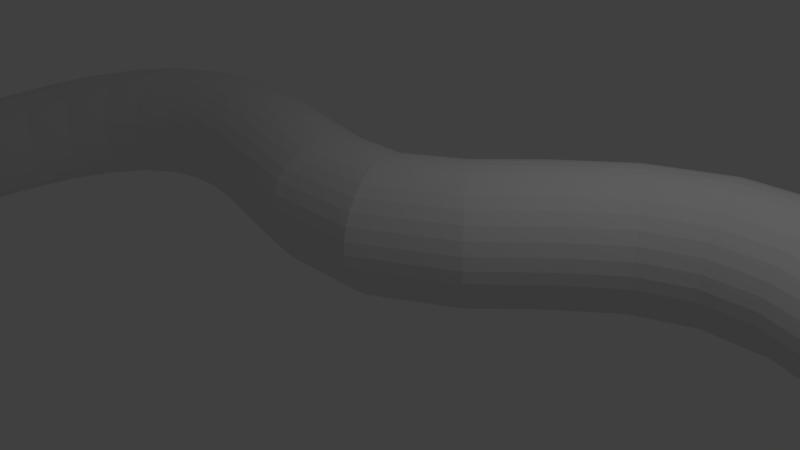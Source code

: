# Source: wire.blend  (saved by Blender 2.73.0; exported with 4.5.12 LTS)
import bpy
from mathutils import Matrix  # noqa: F401  (used for matrix-valued properties, if any)

bpy.ops.wm.read_factory_settings(use_empty=True)
scene = bpy.context.scene
scene.name = 'Scene'

# ---- collections
col_collection_1 = bpy.data.collections.new('Collection 1'); scene.collection.children.link(col_collection_1)

# ---- world
world_world = bpy.data.worlds.new('World'); scene.world = world_world
world_world.color = (0.05088, 0.05088, 0.05088)
world_world.use_sun_shadow = False
world_world.sun_shadow_jitter_overblur = 0.0
world_world.cycles.sampling_method = 'MANUAL'
world_world.cycles.sample_map_resolution = 256

# ---- cameras
cam_camera = bpy.data.cameras.new('Camera')
cam_camera.clip_end = 100.0
cam_camera.lens = 35.0
cam_camera.sensor_width = 32.0
cam_camera.sensor_height = 18.0
cam_camera.ortho_scale = 7.314
cam_camera.dof.focus_distance = 0.0
cam_camera.dof.aperture_fstop = 128.0

# ---- lights
light_lamp = bpy.data.lights.new('Lamp', 'POINT')
light_lamp.transmission_factor = 0.0
light_lamp.cutoff_distance = 30.0
light_lamp.energy = 100.0
light_lamp.shadow_buffer_clip_start = 1.001
light_lamp.shadow_soft_size = 0.1
light_lamp.shadow_maximum_resolution = 0.006
light_lamp.use_absolute_resolution = True
light_lamp.cycles.use_multiple_importance_sampling = False

# ---- meshes
me_cilindro = bpy.data.meshes.new('Cilindro')
me_cilindro.from_pydata([(0.0, 1.0, -1.0), (0.0, 1.0, 1.0), (0.1951, 0.9808, -1.0), (0.1951, 0.9808, 1.0), (0.3827, 0.9239, -1.0), (0.3827, 0.9239, 1.0), (0.5556, 0.8315, -1.0), (0.5556, 0.8315, 1.0), (0.7071, 0.7071, -1.0), (0.7071, 0.7071, 1.0), (0.8315, 0.5556, -1.0), (0.8315, 0.5556, 1.0), (0.9239, 0.3827, -1.0), (0.9239, 0.3827, 1.0), (0.9808, 0.1951, -1.0), (0.9808, 0.1951, 1.0), (1.0, 7.55e-08, -1.0), (1.0, 7.55e-08, 1.0), (0.9808, -0.1951, -1.0), (0.9808, -0.1951, 1.0), (0.9239, -0.3827, -1.0), (0.9239, -0.3827, 1.0), (0.8315, -0.5556, -1.0), (0.8315, -0.5556, 1.0), (0.7071, -0.7071, -1.0), (0.7071, -0.7071, 1.0), (0.5556, -0.8315, -1.0), (0.5556, -0.8315, 1.0), (0.3827, -0.9239, -1.0), (0.3827, -0.9239, 1.0), (0.1951, -0.9808, -1.0), (0.1951, -0.9808, 1.0), (-3.258e-07, -1.0, -1.0), (-3.258e-07, -1.0, 1.0), (-0.1951, -0.9808, -1.0), (-0.1951, -0.9808, 1.0), (-0.3827, -0.9239, -1.0), (-0.3827, -0.9239, 1.0), (-0.5556, -0.8315, -1.0), (-0.5556, -0.8315, 1.0), (-0.7071, -0.7071, -1.0), (-0.7071, -0.7071, 1.0), (-0.8315, -0.5556, -1.0), (-0.8315, -0.5556, 1.0), (-0.9239, -0.3827, -1.0), (-0.9239, -0.3827, 1.0), (-0.9808, -0.1951, -1.0), (-0.9808, -0.1951, 1.0), (-1.0, 9.656e-07, -1.0), (-1.0, 9.656e-07, 1.0), (-0.9808, 0.1951, -1.0), (-0.9808, 0.1951, 1.0), (-0.9239, 0.3827, -1.0), (-0.9239, 0.3827, 1.0), (-0.8315, 0.5556, -1.0), (-0.8315, 0.5556, 1.0), (-0.7071, 0.7071, -1.0), (-0.7071, 0.7071, 1.0), (-0.5556, 0.8315, -1.0), (-0.5556, 0.8315, 1.0), (-0.3827, 0.9239, -1.0), (-0.3827, 0.9239, 1.0), (-0.1951, 0.9808, -1.0), (-0.1951, 0.9808, 1.0), (0.0, 1.0, 0.3), (0.1951, 0.9808, 0.3), (0.3827, 0.9239, 0.3), (0.5556, 0.8315, 0.3), (0.7071, 0.7071, 0.3), (0.8315, 0.5556, 0.3), (0.9239, 0.3827, 0.3), (0.9808, 0.1951, 0.3), (1.0, 7.55e-08, 0.3), (0.9808, -0.1951, 0.3), (0.9239, -0.3827, 0.3), (0.8315, -0.5556, 0.3), (0.7071, -0.7071, 0.3), (0.5556, -0.8315, 0.3), (0.3827, -0.9239, 0.3), (0.1951, -0.9808, 0.3), (-3.258e-07, -1.0, 0.3), (-0.1951, -0.9808, 0.3), (-0.3827, -0.9239, 0.3), (-0.5556, -0.8315, 0.3), (-0.7071, -0.7071, 0.3), (-0.8315, -0.5556, 0.3), (-0.9239, -0.3827, 0.3), (-0.9808, -0.1951, 0.3), (-1.0, 9.656e-07, 0.3), (-0.9808, 0.1951, 0.3), (-0.9239, 0.3827, 0.3), (-0.8315, 0.5556, 0.3), (-0.7071, 0.7071, 0.3), (-0.5556, 0.8315, 0.3), (-0.3827, 0.9239, 0.3), (-0.1951, 0.9808, 0.3), (0.1951, 0.9808, -0.025), (0.3827, 0.9239, -0.025), (0.5556, 0.8315, -0.025), (0.7071, 0.7071, -0.025), (0.8315, 0.5556, -0.025), (0.9239, 0.3827, -0.025), (0.9808, 0.1951, -0.025), (1.0, 7.55e-08, -0.025), (0.9808, -0.1951, -0.025), (0.9239, -0.3827, -0.025), (0.8315, -0.5556, -0.025), (0.7071, -0.7071, -0.025), (0.5556, -0.8315, -0.025), (0.3827, -0.9239, -0.025), (0.1951, -0.9808, -0.025), (-3.258e-07, -1.0, -0.025), (-0.1951, -0.9808, -0.025), (-0.3827, -0.9239, -0.025), (-0.5556, -0.8315, -0.025), (-0.7071, -0.7071, -0.025), (-0.8315, -0.5556, -0.025), (-0.9239, -0.3827, -0.025), (-0.9808, -0.1951, -0.025), (-1.0, 9.656e-07, -0.025), (-0.9808, 0.1951, -0.025), (-0.9239, 0.3827, -0.025), (-0.8315, 0.5556, -0.025), (-0.7071, 0.7071, -0.025), (-0.5556, 0.8315, -0.025), (-0.3827, 0.9239, -0.025), (-0.1951, 0.9808, -0.025), (0.0, 1.0, -0.025), (0.1951, 0.9808, -0.5125), (0.3827, 0.9239, -0.5125), (0.5556, 0.8315, -0.5125), (0.7071, 0.7071, -0.5125), (0.8315, 0.5556, -0.5125), (0.9239, 0.3827, -0.5125), (0.9808, 0.1951, -0.5125), (1.0, 7.55e-08, -0.5125), (0.9808, -0.1951, -0.5125), (0.9239, -0.3827, -0.5125), (0.8315, -0.5556, -0.5125), (0.7071, -0.7071, -0.5125), (0.5556, -0.8315, -0.5125), (0.3827, -0.9239, -0.5125), (0.1951, -0.9808, -0.5125), (-3.258e-07, -1.0, -0.5125), (-0.1951, -0.9808, -0.5125), (-0.3827, -0.9239, -0.5125), (-0.5556, -0.8315, -0.5125), (-0.7071, -0.7071, -0.5125), (-0.8315, -0.5556, -0.5125), (-0.9239, -0.3827, -0.5125), (-0.9808, -0.1951, -0.5125), (-1.0, 9.656e-07, -0.5125), (-0.9808, 0.1951, -0.5125), (-0.9239, 0.3827, -0.5125), (-0.8315, 0.5556, -0.5125), (-0.7071, 0.7071, -0.5125), (-0.5556, 0.8315, -0.5125), (-0.3827, 0.9239, -0.5125), (-0.1951, 0.9808, -0.5125), (0.0, 1.0, -0.5125), (0.0, 1.0, -0.2688), (0.1951, 0.9808, -0.2687), (0.3827, 0.9239, -0.2687), (0.5556, 0.8315, -0.2687), (0.7071, 0.7071, -0.2687), (0.8315, 0.5556, -0.2687), (0.9239, 0.3827, -0.2687), (0.9808, 0.1951, -0.2687), (1.0, 7.55e-08, -0.2687), (0.9808, -0.1951, -0.2687), (0.9239, -0.3827, -0.2687), (0.8315, -0.5556, -0.2687), (0.7071, -0.7071, -0.2687), (0.5556, -0.8315, -0.2687), (0.3827, -0.9239, -0.2687), (0.1951, -0.9808, -0.2687), (-3.258e-07, -1.0, -0.2687), (-0.1951, -0.9808, -0.2687), (-0.3827, -0.9239, -0.2687), (-0.5556, -0.8315, -0.2687), (-0.7071, -0.7071, -0.2687), (-0.8315, -0.5556, -0.2687), (-0.9239, -0.3827, -0.2687), (-0.9808, -0.1951, -0.2687), (-1.0, 9.656e-07, -0.2687), (-0.9808, 0.1951, -0.2687), (-0.9239, 0.3827, -0.2687), (-0.8315, 0.5556, -0.2687), (-0.7071, 0.7071, -0.2687), (-0.5556, 0.8315, -0.2687), (-0.3827, 0.9239, -0.2687), (-0.1951, 0.9808, -0.2687), (0.0, 1.0, -0.1469), (0.1951, 0.9808, -0.1469), (0.3827, 0.9239, -0.1469), (0.5556, 0.8315, -0.1469), (0.7071, 0.7071, -0.1469), (0.8315, 0.5556, -0.1469), (0.9239, 0.3827, -0.1469), (0.9808, 0.1951, -0.1469), (1.0, 7.55e-08, -0.1469), (0.9808, -0.1951, -0.1469), (0.9239, -0.3827, -0.1469), (0.8315, -0.5556, -0.1469), (0.7071, -0.7071, -0.1469), (0.5556, -0.8315, -0.1469), (0.3827, -0.9239, -0.1469), (0.1951, -0.9808, -0.1469), (-3.258e-07, -1.0, -0.1469), (-0.1951, -0.9808, -0.1469), (-0.3827, -0.9239, -0.1469), (-0.5556, -0.8315, -0.1469), (-0.7071, -0.7071, -0.1469), (-0.8315, -0.5556, -0.1469), (-0.9239, -0.3827, -0.1469), (-0.9808, -0.1951, -0.1469), (-1.0, 9.656e-07, -0.1469), (-0.9808, 0.1951, -0.1469), (-0.9239, 0.3827, -0.1469), (-0.8315, 0.5556, -0.1469), (-0.7071, 0.7071, -0.1469), (-0.5556, 0.8315, -0.1469), (-0.3827, 0.9239, -0.1469), (-0.1951, 0.9808, -0.1469), (0.1951, 0.9808, -0.2078), (0.3827, 0.9239, -0.2078), (0.5556, 0.8315, -0.2078), (0.7071, 0.7071, -0.2078), (0.8315, 0.5556, -0.2078), (0.9239, 0.3827, -0.2078), (0.9808, 0.1951, -0.2078), (1.0, 7.55e-08, -0.2078), (0.9808, -0.1951, -0.2078), (0.9239, -0.3827, -0.2078), (0.8315, -0.5556, -0.2078), (0.7071, -0.7071, -0.2078), (0.5556, -0.8315, -0.2078), (0.3827, -0.9239, -0.2078), (0.1951, -0.9808, -0.2078), (-3.258e-07, -1.0, -0.2078), (-0.1951, -0.9808, -0.2078), (-0.3827, -0.9239, -0.2078), (-0.5556, -0.8315, -0.2078), (-0.7071, -0.7071, -0.2078), (-0.8315, -0.5556, -0.2078), (-0.9239, -0.3827, -0.2078), (-0.9808, -0.1951, -0.2078), (-1.0, 9.656e-07, -0.2078), (-0.9808, 0.1951, -0.2078), (-0.9239, 0.3827, -0.2078), (-0.8315, 0.5556, -0.2078), (-0.7071, 0.7071, -0.2078), (-0.5556, 0.8315, -0.2078), (-0.3827, 0.9239, -0.2078), (-0.1951, 0.9808, -0.2078), (0.0, 1.0, -0.2078), (0.1951, 0.9808, -0.3906), (0.3827, 0.9239, -0.3906), (0.5556, 0.8315, -0.3906), (0.7071, 0.7071, -0.3906), (0.8315, 0.5556, -0.3906), (0.9239, 0.3827, -0.3906), (0.9808, 0.1951, -0.3906), (1.0, 7.55e-08, -0.3906), (0.9808, -0.1951, -0.3906), (0.9239, -0.3827, -0.3906), (0.8315, -0.5556, -0.3906), (0.7071, -0.7071, -0.3906), (0.5556, -0.8315, -0.3906), (0.3827, -0.9239, -0.3906), (0.1951, -0.9808, -0.3906), (-3.258e-07, -1.0, -0.3906), (-0.1951, -0.9808, -0.3906), (-0.3827, -0.9239, -0.3906), (-0.5556, -0.8315, -0.3906), (-0.7071, -0.7071, -0.3906), (-0.8315, -0.5556, -0.3906), (-0.9239, -0.3827, -0.3906), (-0.9808, -0.1951, -0.3906), (-1.0, 9.656e-07, -0.3906), (-0.9808, 0.1951, -0.3906), (-0.9239, 0.3827, -0.3906), (-0.8315, 0.5556, -0.3906), (-0.7071, 0.7071, -0.3906), (-0.5556, 0.8315, -0.3906), (-0.3827, 0.9239, -0.3906), (-0.1951, 0.9808, -0.3906), (0.0, 1.0, -0.3906), (0.1951, 0.9808, -0.7563), (0.3827, 0.9239, -0.7563), (0.5556, 0.8315, -0.7563), (0.7071, 0.7071, -0.7563), (0.8315, 0.5556, -0.7563), (0.9239, 0.3827, -0.7563), (0.9808, 0.1951, -0.7563), (1.0, 7.55e-08, -0.7563), (0.9808, -0.1951, -0.7563), (0.9239, -0.3827, -0.7563), (0.8315, -0.5556, -0.7563), (0.7071, -0.7071, -0.7563), (0.5556, -0.8315, -0.7563), (0.3827, -0.9239, -0.7563), (0.1951, -0.9808, -0.7563), (-3.258e-07, -1.0, -0.7563), (-0.1951, -0.9808, -0.7563), (-0.3827, -0.9239, -0.7563), (-0.5556, -0.8315, -0.7563), (-0.7071, -0.7071, -0.7563), (-0.8315, -0.5556, -0.7563), (-0.9239, -0.3827, -0.7563), (-0.9808, -0.1951, -0.7563), (-1.0, 9.656e-07, -0.7563), (-0.9808, 0.1951, -0.7563), (-0.9239, 0.3827, -0.7563), (-0.8315, 0.5556, -0.7563), (-0.7071, 0.7071, -0.7563), (-0.5556, 0.8315, -0.7563), (-0.3827, 0.9239, -0.7563), (-0.1951, 0.9808, -0.7563), (0.0, 1.0, -0.7563), (0.1951, 0.9808, -0.8781), (0.3827, 0.9239, -0.8781), (0.5556, 0.8315, -0.8781), (0.7071, 0.7071, -0.8781), (0.8315, 0.5556, -0.8781), (0.9239, 0.3827, -0.8781), (0.9808, 0.1951, -0.8781), (1.0, 7.55e-08, -0.8781), (0.9808, -0.1951, -0.8781), (0.9239, -0.3827, -0.8781), (0.8315, -0.5556, -0.8781), (0.7071, -0.7071, -0.8781), (0.5556, -0.8315, -0.8781), (0.3827, -0.9239, -0.8781), (0.1951, -0.9808, -0.8781), (-3.258e-07, -1.0, -0.8781), (-0.1951, -0.9808, -0.8781), (-0.3827, -0.9239, -0.8781), (-0.5556, -0.8315, -0.8781), (-0.7071, -0.7071, -0.8781), (-0.8315, -0.5556, -0.8781), (-0.9239, -0.3827, -0.8781), (-0.9808, -0.1951, -0.8781), (-1.0, 9.656e-07, -0.8781), (-0.9808, 0.1951, -0.8781), (-0.9239, 0.3827, -0.8781), (-0.8315, 0.5556, -0.8781), (-0.7071, 0.7071, -0.8781), (-0.5556, 0.8315, -0.8781), (-0.3827, 0.9239, -0.8781), (-0.1951, 0.9808, -0.8781), (0.0, 1.0, -0.8781), (0.0, 1.0, -0.6344), (0.1951, 0.9808, -0.6344), (0.3827, 0.9239, -0.6344), (0.5556, 0.8315, -0.6344), (0.7071, 0.7071, -0.6344), (0.8315, 0.5556, -0.6344), (0.9239, 0.3827, -0.6344), (0.9808, 0.1951, -0.6344), (1.0, 7.55e-08, -0.6344), (0.9808, -0.1951, -0.6344), (0.9239, -0.3827, -0.6344), (0.8315, -0.5556, -0.6344), (0.7071, -0.7071, -0.6344), (0.5556, -0.8315, -0.6344), (0.3827, -0.9239, -0.6344), (0.1951, -0.9808, -0.6344), (-3.258e-07, -1.0, -0.6344), (-0.1951, -0.9808, -0.6344), (-0.3827, -0.9239, -0.6344), (-0.5556, -0.8315, -0.6344), (-0.7071, -0.7071, -0.6344), (-0.8315, -0.5556, -0.6344), (-0.9239, -0.3827, -0.6344), (-0.9808, -0.1951, -0.6344), (-1.0, 9.656e-07, -0.6344), (-0.9808, 0.1951, -0.6344), (-0.9239, 0.3827, -0.6344), (-0.8315, 0.5556, -0.6344), (-0.7071, 0.7071, -0.6344), (-0.5556, 0.8315, -0.6344), (-0.3827, 0.9239, -0.6344), (-0.1951, 0.9808, -0.6344), (0.0, 1.0, 0.1375), (0.1951, 0.9808, 0.1375), (0.3827, 0.9239, 0.1375), (0.5556, 0.8315, 0.1375), (0.7071, 0.7071, 0.1375), (0.8315, 0.5556, 0.1375), (0.9239, 0.3827, 0.1375), (0.9808, 0.1951, 0.1375), (1.0, 7.55e-08, 0.1375), (0.9808, -0.1951, 0.1375), (0.9239, -0.3827, 0.1375), (0.8315, -0.5556, 0.1375), (0.7071, -0.7071, 0.1375), (0.5556, -0.8315, 0.1375), (0.3827, -0.9239, 0.1375), (0.1951, -0.9808, 0.1375), (-3.258e-07, -1.0, 0.1375), (-0.1951, -0.9808, 0.1375), (-0.3827, -0.9239, 0.1375), (-0.5556, -0.8315, 0.1375), (-0.7071, -0.7071, 0.1375), (-0.8315, -0.5556, 0.1375), (-0.9239, -0.3827, 0.1375), (-0.9808, -0.1951, 0.1375), (-1.0, 9.656e-07, 0.1375), (-0.9808, 0.1951, 0.1375), (-0.9239, 0.3827, 0.1375), (-0.8315, 0.5556, 0.1375), (-0.7071, 0.7071, 0.1375), (-0.5556, 0.8315, 0.1375), (-0.3827, 0.9239, 0.1375), (-0.1951, 0.9808, 0.1375), (0.0, 1.0, 0.65), (0.1951, 0.9808, 0.65), (0.3827, 0.9239, 0.65), (0.5556, 0.8315, 0.65), (0.7071, 0.7071, 0.65), (0.8315, 0.5556, 0.65), (0.9239, 0.3827, 0.65), (0.9808, 0.1951, 0.65), (1.0, 7.55e-08, 0.65), (0.9808, -0.1951, 0.65), (0.9239, -0.3827, 0.65), (0.8315, -0.5556, 0.65), (0.7071, -0.7071, 0.65), (0.5556, -0.8315, 0.65), (0.3827, -0.9239, 0.65), (0.1951, -0.9808, 0.65), (-3.258e-07, -1.0, 0.65), (-0.1951, -0.9808, 0.65), (-0.3827, -0.9239, 0.65), (-0.5556, -0.8315, 0.65), (-0.7071, -0.7071, 0.65), (-0.8315, -0.5556, 0.65), (-0.9239, -0.3827, 0.65), (-0.9808, -0.1951, 0.65), (-1.0, 9.656e-07, 0.65), (-0.9808, 0.1951, 0.65), (-0.9239, 0.3827, 0.65), (-0.8315, 0.5556, 0.65), (-0.7071, 0.7071, 0.65), (-0.5556, 0.8315, 0.65), (-0.3827, 0.9239, 0.65), (-0.1951, 0.9808, 0.65), (0.1951, 0.9808, 0.475), (0.3827, 0.9239, 0.475), (0.5556, 0.8315, 0.475), (0.7071, 0.7071, 0.475), (0.8315, 0.5556, 0.475), (0.9239, 0.3827, 0.475), (0.9808, 0.1951, 0.475), (1.0, 7.55e-08, 0.475), (0.9808, -0.1951, 0.475), (0.9239, -0.3827, 0.475), (0.8315, -0.5556, 0.475), (0.7071, -0.7071, 0.475), (0.5556, -0.8315, 0.475), (0.3827, -0.9239, 0.475), (0.1951, -0.9808, 0.475), (-3.258e-07, -1.0, 0.475), (-0.1951, -0.9808, 0.475), (-0.3827, -0.9239, 0.475), (-0.5556, -0.8315, 0.475), (-0.7071, -0.7071, 0.475), (-0.8315, -0.5556, 0.475), (-0.9239, -0.3827, 0.475), (-0.9808, -0.1951, 0.475), (-1.0, 9.656e-07, 0.475), (-0.9808, 0.1951, 0.475), (-0.9239, 0.3827, 0.475), (-0.8315, 0.5556, 0.475), (-0.7071, 0.7071, 0.475), (-0.5556, 0.8315, 0.475), (-0.3827, 0.9239, 0.475), (-0.1951, 0.9808, 0.475), (0.0, 1.0, 0.475), (0.0, 1.0, 0.825), (0.1951, 0.9808, 0.825), (0.3827, 0.9239, 0.825), (0.5556, 0.8315, 0.825), (0.7071, 0.7071, 0.825), (0.8315, 0.5556, 0.825), (0.9239, 0.3827, 0.825), (0.9808, 0.1951, 0.825), (1.0, 7.55e-08, 0.825), (0.9808, -0.1951, 0.825), (0.9239, -0.3827, 0.825), (0.8315, -0.5556, 0.825), (0.7071, -0.7071, 0.825), (0.5556, -0.8315, 0.825), (0.3827, -0.9239, 0.825), (0.1951, -0.9808, 0.825), (-3.258e-07, -1.0, 0.825), (-0.1951, -0.9808, 0.825), (-0.3827, -0.9239, 0.825), (-0.5556, -0.8315, 0.825), (-0.7071, -0.7071, 0.825), (-0.8315, -0.5556, 0.825), (-0.9239, -0.3827, 0.825), (-0.9808, -0.1951, 0.825), (-1.0, 9.656e-07, 0.825), (-0.9808, 0.1951, 0.825), (-0.9239, 0.3827, 0.825), (-0.8315, 0.5556, 0.825), (-0.7071, 0.7071, 0.825), (-0.5556, 0.8315, 0.825), (-0.3827, 0.9239, 0.825), (-0.1951, 0.9808, 0.825), (0.1951, 0.9808, 0.7375), (0.3827, 0.9239, 0.7375), (0.5556, 0.8315, 0.7375), (0.7071, 0.7071, 0.7375), (0.8315, 0.5556, 0.7375), (0.9239, 0.3827, 0.7375), (0.9808, 0.1951, 0.7375), (1.0, 7.55e-08, 0.7375), (0.9808, -0.1951, 0.7375), (0.9239, -0.3827, 0.7375), (0.8315, -0.5556, 0.7375), (0.7071, -0.7071, 0.7375), (0.5556, -0.8315, 0.7375), (0.3827, -0.9239, 0.7375), (0.1951, -0.9808, 0.7375), (-3.258e-07, -1.0, 0.7375), (-0.1951, -0.9808, 0.7375), (-0.3827, -0.9239, 0.7375), (-0.5556, -0.8315, 0.7375), (-0.7071, -0.7071, 0.7375), (-0.8315, -0.5556, 0.7375), (-0.9239, -0.3827, 0.7375), (-0.9808, -0.1951, 0.7375), (-1.0, 9.656e-07, 0.7375), (-0.9808, 0.1951, 0.7375), (-0.9239, 0.3827, 0.7375), (-0.8315, 0.5556, 0.7375), (-0.7071, 0.7071, 0.7375), (-0.5556, 0.8315, 0.7375), (-0.3827, 0.9239, 0.7375), (-0.1951, 0.9808, 0.7375), (0.0, 1.0, 0.7375), (0.0, 1.0, 0.9125), (0.1951, 0.9808, 0.9125), (0.3827, 0.9239, 0.9125), (0.5556, 0.8315, 0.9125), (0.7071, 0.7071, 0.9125), (0.8315, 0.5556, 0.9125), (0.9239, 0.3827, 0.9125), (0.9808, 0.1951, 0.9125), (1.0, 7.55e-08, 0.9125), (0.9808, -0.1951, 0.9125), (0.9239, -0.3827, 0.9125), (0.8315, -0.5556, 0.9125), (0.7071, -0.7071, 0.9125), (0.5556, -0.8315, 0.9125), (0.3827, -0.9239, 0.9125), (0.1951, -0.9808, 0.9125), (-3.258e-07, -1.0, 0.9125), (-0.1951, -0.9808, 0.9125), (-0.3827, -0.9239, 0.9125), (-0.5556, -0.8315, 0.9125), (-0.7071, -0.7071, 0.9125), (-0.8315, -0.5556, 0.9125), (-0.9239, -0.3827, 0.9125), (-0.9808, -0.1951, 0.9125), (-1.0, 9.656e-07, 0.9125), (-0.9808, 0.1951, 0.9125), (-0.9239, 0.3827, 0.9125), (-0.8315, 0.5556, 0.9125), (-0.7071, 0.7071, 0.9125), (-0.5556, 0.8315, 0.9125), (-0.3827, 0.9239, 0.9125), (-0.1951, 0.9808, 0.9125), (0.0, 1.0, 0.5625), (0.1951, 0.9808, 0.5625), (0.3827, 0.9239, 0.5625), (0.5556, 0.8315, 0.5625), (0.7071, 0.7071, 0.5625), (0.8315, 0.5556, 0.5625), (0.9239, 0.3827, 0.5625), (0.9808, 0.1951, 0.5625), (1.0, 7.55e-08, 0.5625), (0.9808, -0.1951, 0.5625), (0.9239, -0.3827, 0.5625), (0.8315, -0.5556, 0.5625), (0.7071, -0.7071, 0.5625), (0.5556, -0.8315, 0.5625), (0.3827, -0.9239, 0.5625), (0.1951, -0.9808, 0.5625), (-3.258e-07, -1.0, 0.5625), (-0.1951, -0.9808, 0.5625), (-0.3827, -0.9239, 0.5625), (-0.5556, -0.8315, 0.5625), (-0.7071, -0.7071, 0.5625), (-0.8315, -0.5556, 0.5625), (-0.9239, -0.3827, 0.5625), (-0.9808, -0.1951, 0.5625), (-1.0, 9.656e-07, 0.5625), (-0.9808, 0.1951, 0.5625), (-0.9239, 0.3827, 0.5625), (-0.8315, 0.5556, 0.5625), (-0.7071, 0.7071, 0.5625), (-0.5556, 0.8315, 0.5625), (-0.3827, 0.9239, 0.5625), (-0.1951, 0.9808, 0.5625), (0.1951, 0.9808, 0.3875), (0.3827, 0.9239, 0.3875), (0.5556, 0.8315, 0.3875), (0.7071, 0.7071, 0.3875), (0.8315, 0.5556, 0.3875), (0.9239, 0.3827, 0.3875), (0.9808, 0.1951, 0.3875), (1.0, 7.55e-08, 0.3875), (0.9808, -0.1951, 0.3875), (0.9239, -0.3827, 0.3875), (0.8315, -0.5556, 0.3875), (0.7071, -0.7071, 0.3875), (0.5556, -0.8315, 0.3875), (0.3827, -0.9239, 0.3875), (0.1951, -0.9808, 0.3875), (-3.258e-07, -1.0, 0.3875), (-0.1951, -0.9808, 0.3875), (-0.3827, -0.9239, 0.3875), (-0.5556, -0.8315, 0.3875), (-0.7071, -0.7071, 0.3875), (-0.8315, -0.5556, 0.3875), (-0.9239, -0.3827, 0.3875), (-0.9808, -0.1951, 0.3875), (-1.0, 9.656e-07, 0.3875), (-0.9808, 0.1951, 0.3875), (-0.9239, 0.3827, 0.3875), (-0.8315, 0.5556, 0.3875), (-0.7071, 0.7071, 0.3875), (-0.5556, 0.8315, 0.3875), (-0.3827, 0.9239, 0.3875), (-0.1951, 0.9808, 0.3875), (0.0, 1.0, 0.3875), (0.0, 1.0, 0.2188), (0.1951, 0.9808, 0.2188), (0.3827, 0.9239, 0.2188), (0.5556, 0.8315, 0.2188), (0.7071, 0.7071, 0.2188), (0.8315, 0.5556, 0.2188), (0.9239, 0.3827, 0.2188), (0.9808, 0.1951, 0.2188), (1.0, 7.55e-08, 0.2188), (0.9808, -0.1951, 0.2188), (0.9239, -0.3827, 0.2188), (0.8315, -0.5556, 0.2188), (0.7071, -0.7071, 0.2188), (0.5556, -0.8315, 0.2188), (0.3827, -0.9239, 0.2188), (0.1951, -0.9808, 0.2188), (-3.258e-07, -1.0, 0.2188), (-0.1951, -0.9808, 0.2188), (-0.3827, -0.9239, 0.2188), (-0.5556, -0.8315, 0.2188), (-0.7071, -0.7071, 0.2188), (-0.8315, -0.5556, 0.2188), (-0.9239, -0.3827, 0.2188), (-0.9808, -0.1951, 0.2188), (-1.0, 9.656e-07, 0.2188), (-0.9808, 0.1951, 0.2188), (-0.9239, 0.3827, 0.2188), (-0.8315, 0.5556, 0.2188), (-0.7071, 0.7071, 0.2188), (-0.5556, 0.8315, 0.2188), (-0.3827, 0.9239, 0.2188), (-0.1951, 0.9808, 0.2188), (0.1951, 0.9808, 0.05625), (0.3827, 0.9239, 0.05625), (0.5556, 0.8315, 0.05625), (0.7071, 0.7071, 0.05625), (0.8315, 0.5556, 0.05625), (0.9239, 0.3827, 0.05625), (0.9808, 0.1951, 0.05625), (1.0, 7.55e-08, 0.05625), (0.9808, -0.1951, 0.05625), (0.9239, -0.3827, 0.05625), (0.8315, -0.5556, 0.05625), (0.7071, -0.7071, 0.05625), (0.5556, -0.8315, 0.05625), (0.3827, -0.9239, 0.05625), (0.1951, -0.9808, 0.05625), (-3.258e-07, -1.0, 0.05625), (-0.1951, -0.9808, 0.05625), (-0.3827, -0.9239, 0.05625), (-0.5556, -0.8315, 0.05625), (-0.7071, -0.7071, 0.05625), (-0.8315, -0.5556, 0.05625), (-0.9239, -0.3827, 0.05625), (-0.9808, -0.1951, 0.05625), (-1.0, 9.656e-07, 0.05625), (-0.9808, 0.1951, 0.05625), (-0.9239, 0.3827, 0.05625), (-0.8315, 0.5556, 0.05625), (-0.7071, 0.7071, 0.05625), (-0.5556, 0.8315, 0.05625), (-0.3827, 0.9239, 0.05625), (-0.1951, 0.9808, 0.05625), (0.0, 1.0, 0.05625), (0.0, 1.0, -0.08594), (0.1951, 0.9808, -0.08594), (0.3827, 0.9239, -0.08594), (0.5556, 0.8315, -0.08594), (0.7071, 0.7071, -0.08594), (0.8315, 0.5556, -0.08594), (0.9239, 0.3827, -0.08594), (0.9808, 0.1951, -0.08594), (1.0, 7.55e-08, -0.08594), (0.9808, -0.1951, -0.08594), (0.9239, -0.3827, -0.08594), (0.8315, -0.5556, -0.08594), (0.7071, -0.7071, -0.08594), (0.5556, -0.8315, -0.08594), (0.3827, -0.9239, -0.08594), (0.1951, -0.9808, -0.08594), (-3.258e-07, -1.0, -0.08594), (-0.1951, -0.9808, -0.08594), (-0.3827, -0.9239, -0.08594), (-0.5556, -0.8315, -0.08594), (-0.7071, -0.7071, -0.08594), (-0.8315, -0.5556, -0.08594), (-0.9239, -0.3827, -0.08594), (-0.9808, -0.1951, -0.08594), (-1.0, 9.656e-07, -0.08594), (-0.9808, 0.1951, -0.08594), (-0.9239, 0.3827, -0.08594), (-0.8315, 0.5556, -0.08594), (-0.7071, 0.7071, -0.08594), (-0.5556, 0.8315, -0.08594), (-0.3827, 0.9239, -0.08594), (-0.1951, 0.9808, -0.08594), (0.0, 1.0, -0.3297), (0.1951, 0.9808, -0.3297), (0.3827, 0.9239, -0.3297), (0.5556, 0.8315, -0.3297), (0.7071, 0.7071, -0.3297), (0.8315, 0.5556, -0.3297), (0.9239, 0.3827, -0.3297), (0.9808, 0.1951, -0.3297), (1.0, 7.55e-08, -0.3297), (0.9808, -0.1951, -0.3297), (0.9239, -0.3827, -0.3297), (0.8315, -0.5556, -0.3297), (0.7071, -0.7071, -0.3297), (0.5556, -0.8315, -0.3297), (0.3827, -0.9239, -0.3297), (0.1951, -0.9808, -0.3297), (-3.258e-07, -1.0, -0.3297), (-0.1951, -0.9808, -0.3297), (-0.3827, -0.9239, -0.3297), (-0.5556, -0.8315, -0.3297), (-0.7071, -0.7071, -0.3297), (-0.8315, -0.5556, -0.3297), (-0.9239, -0.3827, -0.3297), (-0.9808, -0.1951, -0.3297), (-1.0, 9.656e-07, -0.3297), (-0.9808, 0.1951, -0.3297), (-0.9239, 0.3827, -0.3297), (-0.8315, 0.5556, -0.3297), (-0.7071, 0.7071, -0.3297), (-0.5556, 0.8315, -0.3297), (-0.3827, 0.9239, -0.3297), (-0.1951, 0.9808, -0.3297), (0.1951, 0.9808, -0.4516), (0.3827, 0.9239, -0.4516), (0.5556, 0.8315, -0.4516), (0.7071, 0.7071, -0.4516), (0.8315, 0.5556, -0.4516), (0.9239, 0.3827, -0.4516), (0.9808, 0.1951, -0.4516), (1.0, 7.55e-08, -0.4516), (0.9808, -0.1951, -0.4516), (0.9239, -0.3827, -0.4516), (0.8315, -0.5556, -0.4516), (0.7071, -0.7071, -0.4516), (0.5556, -0.8315, -0.4516), (0.3827, -0.9239, -0.4516), (0.1951, -0.9808, -0.4516), (-3.258e-07, -1.0, -0.4516), (-0.1951, -0.9808, -0.4516), (-0.3827, -0.9239, -0.4516), (-0.5556, -0.8315, -0.4516), (-0.7071, -0.7071, -0.4516), (-0.8315, -0.5556, -0.4516), (-0.9239, -0.3827, -0.4516), (-0.9808, -0.1951, -0.4516), (-1.0, 9.656e-07, -0.4516), (-0.9808, 0.1951, -0.4516), (-0.9239, 0.3827, -0.4516), (-0.8315, 0.5556, -0.4516), (-0.7071, 0.7071, -0.4516), (-0.5556, 0.8315, -0.4516), (-0.3827, 0.9239, -0.4516), (-0.1951, 0.9808, -0.4516), (0.0, 1.0, -0.4516), (0.0, 1.0, -0.5734), (0.1951, 0.9808, -0.5734), (0.3827, 0.9239, -0.5734), (0.5556, 0.8315, -0.5734), (0.7071, 0.7071, -0.5734), (0.8315, 0.5556, -0.5734), (0.9239, 0.3827, -0.5734), (0.9808, 0.1951, -0.5734), (1.0, 7.55e-08, -0.5734), (0.9808, -0.1951, -0.5734), (0.9239, -0.3827, -0.5734), (0.8315, -0.5556, -0.5734), (0.7071, -0.7071, -0.5734), (0.5556, -0.8315, -0.5734), (0.3827, -0.9239, -0.5734), (0.1951, -0.9808, -0.5734), (-3.258e-07, -1.0, -0.5734), (-0.1951, -0.9808, -0.5734), (-0.3827, -0.9239, -0.5734), (-0.5556, -0.8315, -0.5734), (-0.7071, -0.7071, -0.5734), (-0.8315, -0.5556, -0.5734), (-0.9239, -0.3827, -0.5734), (-0.9808, -0.1951, -0.5734), (-1.0, 9.656e-07, -0.5734), (-0.9808, 0.1951, -0.5734), (-0.9239, 0.3827, -0.5734), (-0.8315, 0.5556, -0.5734), (-0.7071, 0.7071, -0.5734), (-0.5556, 0.8315, -0.5734), (-0.3827, 0.9239, -0.5734), (-0.1951, 0.9808, -0.5734), (0.1951, 0.9808, -0.6953), (0.3827, 0.9239, -0.6953), (0.5556, 0.8315, -0.6953), (0.7071, 0.7071, -0.6953), (0.8315, 0.5556, -0.6953), (0.9239, 0.3827, -0.6953), (0.9808, 0.1951, -0.6953), (1.0, 7.55e-08, -0.6953), (0.9808, -0.1951, -0.6953), (0.9239, -0.3827, -0.6953), (0.8315, -0.5556, -0.6953), (0.7071, -0.7071, -0.6953), (0.5556, -0.8315, -0.6953), (0.3827, -0.9239, -0.6953), (0.1951, -0.9808, -0.6953), (-3.258e-07, -1.0, -0.6953), (-0.1951, -0.9808, -0.6953), (-0.3827, -0.9239, -0.6953), (-0.5556, -0.8315, -0.6953), (-0.7071, -0.7071, -0.6953), (-0.8315, -0.5556, -0.6953), (-0.9239, -0.3827, -0.6953), (-0.9808, -0.1951, -0.6953), (-1.0, 9.656e-07, -0.6953), (-0.9808, 0.1951, -0.6953), (-0.9239, 0.3827, -0.6953), (-0.8315, 0.5556, -0.6953), (-0.7071, 0.7071, -0.6953), (-0.5556, 0.8315, -0.6953), (-0.3827, 0.9239, -0.6953), (-0.1951, 0.9808, -0.6953), (0.0, 1.0, -0.6953), (0.0, 1.0, -0.8172), (0.1951, 0.9808, -0.8172), (0.3827, 0.9239, -0.8172), (0.5556, 0.8315, -0.8172), (0.7071, 0.7071, -0.8172), (0.8315, 0.5556, -0.8172), (0.9239, 0.3827, -0.8172), (0.9808, 0.1951, -0.8172), (1.0, 7.55e-08, -0.8172), (0.9808, -0.1951, -0.8172), (0.9239, -0.3827, -0.8172), (0.8315, -0.5556, -0.8172), (0.7071, -0.7071, -0.8172), (0.5556, -0.8315, -0.8172), (0.3827, -0.9239, -0.8172), (0.1951, -0.9808, -0.8172), (-3.258e-07, -1.0, -0.8172), (-0.1951, -0.9808, -0.8172), (-0.3827, -0.9239, -0.8172), (-0.5556, -0.8315, -0.8172), (-0.7071, -0.7071, -0.8172), (-0.8315, -0.5556, -0.8172), (-0.9239, -0.3827, -0.8172), (-0.9808, -0.1951, -0.8172), (-1.0, 9.656e-07, -0.8172), (-0.9808, 0.1951, -0.8172), (-0.9239, 0.3827, -0.8172), (-0.8315, 0.5556, -0.8172), (-0.7071, 0.7071, -0.8172), (-0.5556, 0.8315, -0.8172), (-0.3827, 0.9239, -0.8172), (-0.1951, 0.9808, -0.8172), (0.1951, 0.9808, -0.9391), (0.3827, 0.9239, -0.9391), (0.5556, 0.8315, -0.9391), (0.7071, 0.7071, -0.9391), (0.8315, 0.5556, -0.9391), (0.9239, 0.3827, -0.9391), (0.9808, 0.1951, -0.9391), (1.0, 7.55e-08, -0.9391), (0.9808, -0.1951, -0.9391), (0.9239, -0.3827, -0.9391), (0.8315, -0.5556, -0.9391), (0.7071, -0.7071, -0.9391), (0.5556, -0.8315, -0.9391), (0.3827, -0.9239, -0.9391), (0.1951, -0.9808, -0.9391), (-3.258e-07, -1.0, -0.9391), (-0.1951, -0.9808, -0.9391), (-0.3827, -0.9239, -0.9391), (-0.5556, -0.8315, -0.9391), (-0.7071, -0.7071, -0.9391), (-0.8315, -0.5556, -0.9391), (-0.9239, -0.3827, -0.9391), (-0.9808, -0.1951, -0.9391), (-1.0, 9.656e-07, -0.9391), (-0.9808, 0.1951, -0.9391), (-0.9239, 0.3827, -0.9391), (-0.8315, 0.5556, -0.9391), (-0.7071, 0.7071, -0.9391), (-0.5556, 0.8315, -0.9391), (-0.3827, 0.9239, -0.9391), (-0.1951, 0.9808, -0.9391), (0.0, 1.0, -0.9391), (0.0, 1.0, -0.9086), (0.1951, 0.9808, -0.9086), (0.3827, 0.9239, -0.9086), (0.5556, 0.8315, -0.9086), (0.7071, 0.7071, -0.9086), (0.8315, 0.5556, -0.9086), (0.9239, 0.3827, -0.9086), (0.9808, 0.1951, -0.9086), (1.0, 7.55e-08, -0.9086), (0.9808, -0.1951, -0.9086), (0.9239, -0.3827, -0.9086), (0.8315, -0.5556, -0.9086), (0.7071, -0.7071, -0.9086), (0.5556, -0.8315, -0.9086), (0.3827, -0.9239, -0.9086), (0.1951, -0.9808, -0.9086), (-3.258e-07, -1.0, -0.9086), (-0.1951, -0.9808, -0.9086), (-0.3827, -0.9239, -0.9086), (-0.5556, -0.8315, -0.9086), (-0.7071, -0.7071, -0.9086), (-0.8315, -0.5556, -0.9086), (-0.9239, -0.3827, -0.9086), (-0.9808, -0.1951, -0.9086), (-1.0, 9.656e-07, -0.9086), (-0.9808, 0.1951, -0.9086), (-0.9239, 0.3827, -0.9086), (-0.8315, 0.5556, -0.9086), (-0.7071, 0.7071, -0.9086), (-0.5556, 0.8315, -0.9086), (-0.3827, 0.9239, -0.9086), (-0.1951, 0.9808, -0.9086), (0.1951, 0.9808, -0.9695), (0.3827, 0.9239, -0.9695), (0.5556, 0.8315, -0.9695), (0.7071, 0.7071, -0.9695), (0.8315, 0.5556, -0.9695), (0.9239, 0.3827, -0.9695), (0.9808, 0.1951, -0.9695), (1.0, 7.55e-08, -0.9695), (0.9808, -0.1951, -0.9695), (0.9239, -0.3827, -0.9695), (0.8315, -0.5556, -0.9695), (0.7071, -0.7071, -0.9695), (0.5556, -0.8315, -0.9695), (0.3827, -0.9239, -0.9695), (0.1951, -0.9808, -0.9695), (-3.258e-07, -1.0, -0.9695), (-0.1951, -0.9808, -0.9695), (-0.3827, -0.9239, -0.9695), (-0.5556, -0.8315, -0.9695), (-0.7071, -0.7071, -0.9695), (-0.8315, -0.5556, -0.9695), (-0.9239, -0.3827, -0.9695), (-0.9808, -0.1951, -0.9695), (-1.0, 9.656e-07, -0.9695), (-0.9808, 0.1951, -0.9695), (-0.9239, 0.3827, -0.9695), (-0.8315, 0.5556, -0.9695), (-0.7071, 0.7071, -0.9695), (-0.5556, 0.8315, -0.9695), (-0.3827, 0.9239, -0.9695), (-0.1951, 0.9808, -0.9695), (0.0, 1.0, -0.9695), (0.1951, 0.9808, -0.8477), (0.3827, 0.9239, -0.8477), (0.5556, 0.8315, -0.8477), (0.7071, 0.7071, -0.8477), (0.8315, 0.5556, -0.8477), (0.9239, 0.3827, -0.8477), (0.9808, 0.1951, -0.8477), (1.0, 7.55e-08, -0.8477), (0.9808, -0.1951, -0.8477), (0.9239, -0.3827, -0.8477), (0.8315, -0.5556, -0.8477), (0.7071, -0.7071, -0.8477), (0.5556, -0.8315, -0.8477), (0.3827, -0.9239, -0.8477), (0.1951, -0.9808, -0.8477), (-3.258e-07, -1.0, -0.8477), (-0.1951, -0.9808, -0.8477), (-0.3827, -0.9239, -0.8477), (-0.5556, -0.8315, -0.8477), (-0.7071, -0.7071, -0.8477), (-0.8315, -0.5556, -0.8477), (-0.9239, -0.3827, -0.8477), (-0.9808, -0.1951, -0.8477), (-1.0, 9.656e-07, -0.8477), (-0.9808, 0.1951, -0.8477), (-0.9239, 0.3827, -0.8477), (-0.8315, 0.5556, -0.8477), (-0.7071, 0.7071, -0.8477), (-0.5556, 0.8315, -0.8477), (-0.3827, 0.9239, -0.8477), (-0.1951, 0.9808, -0.8477), (0.0, 1.0, -0.8477), (0.0, 1.0, -0.7867), (0.1951, 0.9808, -0.7867), (0.3827, 0.9239, -0.7867), (0.5556, 0.8315, -0.7867), (0.7071, 0.7071, -0.7867), (0.8315, 0.5556, -0.7867), (0.9239, 0.3827, -0.7867), (0.9808, 0.1951, -0.7867), (1.0, 7.55e-08, -0.7867), (0.9808, -0.1951, -0.7867), (0.9239, -0.3827, -0.7867), (0.8315, -0.5556, -0.7867), (0.7071, -0.7071, -0.7867), (0.5556, -0.8315, -0.7867), (0.3827, -0.9239, -0.7867), (0.1951, -0.9808, -0.7867), (-3.258e-07, -1.0, -0.7867), (-0.1951, -0.9808, -0.7867), (-0.3827, -0.9239, -0.7867), (-0.5556, -0.8315, -0.7867), (-0.7071, -0.7071, -0.7867), (-0.8315, -0.5556, -0.7867), (-0.9239, -0.3827, -0.7867), (-0.9808, -0.1951, -0.7867), (-1.0, 9.656e-07, -0.7867), (-0.9808, 0.1951, -0.7867), (-0.9239, 0.3827, -0.7867), (-0.8315, 0.5556, -0.7867), (-0.7071, 0.7071, -0.7867), (-0.5556, 0.8315, -0.7867), (-0.3827, 0.9239, -0.7867), (-0.1951, 0.9808, -0.7867), (0.1951, 0.9808, -0.7258), (0.3827, 0.9239, -0.7258), (0.5556, 0.8315, -0.7258), (0.7071, 0.7071, -0.7258), (0.8315, 0.5556, -0.7258), (0.9239, 0.3827, -0.7258), (0.9808, 0.1951, -0.7258), (1.0, 7.55e-08, -0.7258), (0.9808, -0.1951, -0.7258), (0.9239, -0.3827, -0.7258), (0.8315, -0.5556, -0.7258), (0.7071, -0.7071, -0.7258), (0.5556, -0.8315, -0.7258), (0.3827, -0.9239, -0.7258), (0.1951, -0.9808, -0.7258), (-3.258e-07, -1.0, -0.7258), (-0.1951, -0.9808, -0.7258), (-0.3827, -0.9239, -0.7258), (-0.5556, -0.8315, -0.7258), (-0.7071, -0.7071, -0.7258), (-0.8315, -0.5556, -0.7258), (-0.9239, -0.3827, -0.7258), (-0.9808, -0.1951, -0.7258), (-1.0, 9.656e-07, -0.7258), (-0.9808, 0.1951, -0.7258), (-0.9239, 0.3827, -0.7258), (-0.8315, 0.5556, -0.7258), (-0.7071, 0.7071, -0.7258), (-0.5556, 0.8315, -0.7258), (-0.3827, 0.9239, -0.7258), (-0.1951, 0.9808, -0.7258), (0.0, 1.0, -0.7258), (0.0, 1.0, -0.6648), (0.1951, 0.9808, -0.6648), (0.3827, 0.9239, -0.6648), (0.5556, 0.8315, -0.6648), (0.7071, 0.7071, -0.6648), (0.8315, 0.5556, -0.6648), (0.9239, 0.3827, -0.6648), (0.9808, 0.1951, -0.6648), (1.0, 7.55e-08, -0.6648), (0.9808, -0.1951, -0.6648), (0.9239, -0.3827, -0.6648), (0.8315, -0.5556, -0.6648), (0.7071, -0.7071, -0.6648), (0.5556, -0.8315, -0.6648), (0.3827, -0.9239, -0.6648), (0.1951, -0.9808, -0.6648), (-3.258e-07, -1.0, -0.6648), (-0.1951, -0.9808, -0.6648), (-0.3827, -0.9239, -0.6648), (-0.5556, -0.8315, -0.6648), (-0.7071, -0.7071, -0.6648), (-0.8315, -0.5556, -0.6648), (-0.9239, -0.3827, -0.6648), (-0.9808, -0.1951, -0.6648), (-1.0, 9.656e-07, -0.6648), (-0.9808, 0.1951, -0.6648), (-0.9239, 0.3827, -0.6648), (-0.8315, 0.5556, -0.6648), (-0.7071, 0.7071, -0.6648), (-0.5556, 0.8315, -0.6648), (-0.3827, 0.9239, -0.6648), (-0.1951, 0.9808, -0.6648), (0.1951, 0.9808, -0.6039), (0.3827, 0.9239, -0.6039), (0.5556, 0.8315, -0.6039), (0.7071, 0.7071, -0.6039), (0.8315, 0.5556, -0.6039), (0.9239, 0.3827, -0.6039), (0.9808, 0.1951, -0.6039), (1.0, 7.55e-08, -0.6039), (0.9808, -0.1951, -0.6039), (0.9239, -0.3827, -0.6039), (0.8315, -0.5556, -0.6039), (0.7071, -0.7071, -0.6039), (0.5556, -0.8315, -0.6039), (0.3827, -0.9239, -0.6039), (0.1951, -0.9808, -0.6039), (-3.258e-07, -1.0, -0.6039), (-0.1951, -0.9808, -0.6039), (-0.3827, -0.9239, -0.6039), (-0.5556, -0.8315, -0.6039), (-0.7071, -0.7071, -0.6039), (-0.8315, -0.5556, -0.6039), (-0.9239, -0.3827, -0.6039), (-0.9808, -0.1951, -0.6039), (-1.0, 9.656e-07, -0.6039), (-0.9808, 0.1951, -0.6039), (-0.9239, 0.3827, -0.6039), (-0.8315, 0.5556, -0.6039), (-0.7071, 0.7071, -0.6039), (-0.5556, 0.8315, -0.6039), (-0.3827, 0.9239, -0.6039), (-0.1951, 0.9808, -0.6039), (0.0, 1.0, -0.6039), (0.0, 1.0, -0.543), (0.1951, 0.9808, -0.543), (0.3827, 0.9239, -0.543), (0.5556, 0.8315, -0.543), (0.7071, 0.7071, -0.543), (0.8315, 0.5556, -0.543), (0.9239, 0.3827, -0.543), (0.9808, 0.1951, -0.543), (1.0, 7.55e-08, -0.543), (0.9808, -0.1951, -0.543), (0.9239, -0.3827, -0.543), (0.8315, -0.5556, -0.543), (0.7071, -0.7071, -0.543), (0.5556, -0.8315, -0.543), (0.3827, -0.9239, -0.543), (0.1951, -0.9808, -0.543), (-3.258e-07, -1.0, -0.543), (-0.1951, -0.9808, -0.543), (-0.3827, -0.9239, -0.543), (-0.5556, -0.8315, -0.543), (-0.7071, -0.7071, -0.543), (-0.8315, -0.5556, -0.543), (-0.9239, -0.3827, -0.543), (-0.9808, -0.1951, -0.543), (-1.0, 9.656e-07, -0.543), (-0.9808, 0.1951, -0.543), (-0.9239, 0.3827, -0.543), (-0.8315, 0.5556, -0.543), (-0.7071, 0.7071, -0.543), (-0.5556, 0.8315, -0.543), (-0.3827, 0.9239, -0.543), (-0.1951, 0.9808, -0.543), (0.1951, 0.9808, -0.482), (0.3827, 0.9239, -0.482), (0.5556, 0.8315, -0.482), (0.7071, 0.7071, -0.482), (0.8315, 0.5556, -0.482), (0.9239, 0.3827, -0.482), (0.9808, 0.1951, -0.482), (1.0, 7.55e-08, -0.482), (0.9808, -0.1951, -0.482), (0.9239, -0.3827, -0.482), (0.8315, -0.5556, -0.482), (0.7071, -0.7071, -0.482), (0.5556, -0.8315, -0.482), (0.3827, -0.9239, -0.482), (0.1951, -0.9808, -0.482), (-3.258e-07, -1.0, -0.482), (-0.1951, -0.9808, -0.482), (-0.3827, -0.9239, -0.482), (-0.5556, -0.8315, -0.482), (-0.7071, -0.7071, -0.482), (-0.8315, -0.5556, -0.482), (-0.9239, -0.3827, -0.482), (-0.9808, -0.1951, -0.482), (-1.0, 9.656e-07, -0.482), (-0.9808, 0.1951, -0.482), (-0.9239, 0.3827, -0.482), (-0.8315, 0.5556, -0.482), (-0.7071, 0.7071, -0.482), (-0.5556, 0.8315, -0.482), (-0.3827, 0.9239, -0.482), (-0.1951, 0.9808, -0.482), (0.0, 1.0, -0.482), (0.0, 1.0, -0.4211), (0.1951, 0.9808, -0.4211), (0.3827, 0.9239, -0.4211), (0.5556, 0.8315, -0.4211), (0.7071, 0.7071, -0.4211), (0.8315, 0.5556, -0.4211), (0.9239, 0.3827, -0.4211), (0.9808, 0.1951, -0.4211), (1.0, 7.55e-08, -0.4211), (0.9808, -0.1951, -0.4211), (0.9239, -0.3827, -0.4211), (0.8315, -0.5556, -0.4211), (0.7071, -0.7071, -0.4211), (0.5556, -0.8315, -0.4211), (0.3827, -0.9239, -0.4211), (0.1951, -0.9808, -0.4211), (-3.258e-07, -1.0, -0.4211), (-0.1951, -0.9808, -0.4211), (-0.3827, -0.9239, -0.4211), (-0.5556, -0.8315, -0.4211), (-0.7071, -0.7071, -0.4211), (-0.8315, -0.5556, -0.4211), (-0.9239, -0.3827, -0.4211), (-0.9808, -0.1951, -0.4211), (-1.0, 9.656e-07, -0.4211), (-0.9808, 0.1951, -0.4211), (-0.9239, 0.3827, -0.4211), (-0.8315, 0.5556, -0.4211), (-0.7071, 0.7071, -0.4211), (-0.5556, 0.8315, -0.4211), (-0.3827, 0.9239, -0.4211), (-0.1951, 0.9808, -0.4211), (0.1951, 0.9808, -0.3602), (0.3827, 0.9239, -0.3602), (0.5556, 0.8315, -0.3602), (0.7071, 0.7071, -0.3602), (0.8315, 0.5556, -0.3602), (0.9239, 0.3827, -0.3602), (0.9808, 0.1951, -0.3602), (1.0, 7.55e-08, -0.3602), (0.9808, -0.1951, -0.3602), (0.9239, -0.3827, -0.3602), (0.8315, -0.5556, -0.3602), (0.7071, -0.7071, -0.3602), (0.5556, -0.8315, -0.3602), (0.3827, -0.9239, -0.3602), (0.1951, -0.9808, -0.3602), (-3.258e-07, -1.0, -0.3602), (-0.1951, -0.9808, -0.3602), (-0.3827, -0.9239, -0.3602), (-0.5556, -0.8315, -0.3602), (-0.7071, -0.7071, -0.3602), (-0.8315, -0.5556, -0.3602), (-0.9239, -0.3827, -0.3602), (-0.9808, -0.1951, -0.3602), (-1.0, 9.656e-07, -0.3602), (-0.9808, 0.1951, -0.3602), (-0.9239, 0.3827, -0.3602), (-0.8315, 0.5556, -0.3602), (-0.7071, 0.7071, -0.3602), (-0.5556, 0.8315, -0.3602), (-0.3827, 0.9239, -0.3602), (-0.1951, 0.9808, -0.3602), (0.0, 1.0, -0.3602), (0.0, 1.0, -0.2992), (0.1951, 0.9808, -0.2992), (0.3827, 0.9239, -0.2992), (0.5556, 0.8315, -0.2992), (0.7071, 0.7071, -0.2992), (0.8315, 0.5556, -0.2992), (0.9239, 0.3827, -0.2992), (0.9808, 0.1951, -0.2992), (1.0, 7.55e-08, -0.2992), (0.9808, -0.1951, -0.2992), (0.9239, -0.3827, -0.2992), (0.8315, -0.5556, -0.2992), (0.7071, -0.7071, -0.2992), (0.5556, -0.8315, -0.2992), (0.3827, -0.9239, -0.2992), (0.1951, -0.9808, -0.2992), (-3.258e-07, -1.0, -0.2992), (-0.1951, -0.9808, -0.2992), (-0.3827, -0.9239, -0.2992), (-0.5556, -0.8315, -0.2992), (-0.7071, -0.7071, -0.2992), (-0.8315, -0.5556, -0.2992), (-0.9239, -0.3827, -0.2992), (-0.9808, -0.1951, -0.2992), (-1.0, 9.656e-07, -0.2992), (-0.9808, 0.1951, -0.2992), (-0.9239, 0.3827, -0.2992), (-0.8315, 0.5556, -0.2992), (-0.7071, 0.7071, -0.2992), (-0.5556, 0.8315, -0.2992), (-0.3827, 0.9239, -0.2992), (-0.1951, 0.9808, -0.2992), (0.1951, 0.9808, -0.2383), (0.3827, 0.9239, -0.2383), (0.5556, 0.8315, -0.2383), (0.7071, 0.7071, -0.2383), (0.8315, 0.5556, -0.2383), (0.9239, 0.3827, -0.2383), (0.9808, 0.1951, -0.2383), (1.0, 7.55e-08, -0.2383), (0.9808, -0.1951, -0.2383), (0.9239, -0.3827, -0.2383), (0.8315, -0.5556, -0.2383), (0.7071, -0.7071, -0.2383), (0.5556, -0.8315, -0.2383), (0.3827, -0.9239, -0.2383), (0.1951, -0.9808, -0.2383), (-3.258e-07, -1.0, -0.2383), (-0.1951, -0.9808, -0.2383), (-0.3827, -0.9239, -0.2383), (-0.5556, -0.8315, -0.2383), (-0.7071, -0.7071, -0.2383), (-0.8315, -0.5556, -0.2383), (-0.9239, -0.3827, -0.2383), (-0.9808, -0.1951, -0.2383), (-1.0, 9.656e-07, -0.2383), (-0.9808, 0.1951, -0.2383), (-0.9239, 0.3827, -0.2383), (-0.8315, 0.5556, -0.2383), (-0.7071, 0.7071, -0.2383), (-0.5556, 0.8315, -0.2383), (-0.3827, 0.9239, -0.2383), (-0.1951, 0.9808, -0.2383), (0.0, 1.0, -0.2383), (0.0, 1.0, -0.1773), (0.1951, 0.9808, -0.1773), (0.3827, 0.9239, -0.1773), (0.5556, 0.8315, -0.1773), (0.7071, 0.7071, -0.1773), (0.8315, 0.5556, -0.1773), (0.9239, 0.3827, -0.1773), (0.9808, 0.1951, -0.1773), (1.0, 7.55e-08, -0.1773), (0.9808, -0.1951, -0.1773), (0.9239, -0.3827, -0.1773), (0.8315, -0.5556, -0.1773), (0.7071, -0.7071, -0.1773), (0.5556, -0.8315, -0.1773), (0.3827, -0.9239, -0.1773), (0.1951, -0.9808, -0.1773), (-3.258e-07, -1.0, -0.1773), (-0.1951, -0.9808, -0.1773), (-0.3827, -0.9239, -0.1773), (-0.5556, -0.8315, -0.1773), (-0.7071, -0.7071, -0.1773), (-0.8315, -0.5556, -0.1773), (-0.9239, -0.3827, -0.1773), (-0.9808, -0.1951, -0.1773), (-1.0, 9.656e-07, -0.1773), (-0.9808, 0.1951, -0.1773), (-0.9239, 0.3827, -0.1773), (-0.8315, 0.5556, -0.1773), (-0.7071, 0.7071, -0.1773), (-0.5556, 0.8315, -0.1773), (-0.3827, 0.9239, -0.1773), (-0.1951, 0.9808, -0.1773), (0.1951, 0.9808, -0.1164), (0.3827, 0.9239, -0.1164), (0.5556, 0.8315, -0.1164), (0.7071, 0.7071, -0.1164), (0.8315, 0.5556, -0.1164), (0.9239, 0.3827, -0.1164), (0.9808, 0.1951, -0.1164), (1.0, 7.55e-08, -0.1164), (0.9808, -0.1951, -0.1164), (0.9239, -0.3827, -0.1164), (0.8315, -0.5556, -0.1164), (0.7071, -0.7071, -0.1164), (0.5556, -0.8315, -0.1164), (0.3827, -0.9239, -0.1164), (0.1951, -0.9808, -0.1164), (-3.258e-07, -1.0, -0.1164), (-0.1951, -0.9808, -0.1164), (-0.3827, -0.9239, -0.1164), (-0.5556, -0.8315, -0.1164), (-0.7071, -0.7071, -0.1164), (-0.8315, -0.5556, -0.1164), (-0.9239, -0.3827, -0.1164), (-0.9808, -0.1951, -0.1164), (-1.0, 9.656e-07, -0.1164), (-0.9808, 0.1951, -0.1164), (-0.9239, 0.3827, -0.1164), (-0.8315, 0.5556, -0.1164), (-0.7071, 0.7071, -0.1164), (-0.5556, 0.8315, -0.1164), (-0.3827, 0.9239, -0.1164), (-0.1951, 0.9808, -0.1164), (0.0, 1.0, -0.1164), (0.0, 1.0, -0.05547), (0.1951, 0.9808, -0.05547), (0.3827, 0.9239, -0.05547), (0.5556, 0.8315, -0.05547), (0.7071, 0.7071, -0.05547), (0.8315, 0.5556, -0.05547), (0.9239, 0.3827, -0.05547), (0.9808, 0.1951, -0.05547), (1.0, 7.55e-08, -0.05547), (0.9808, -0.1951, -0.05547), (0.9239, -0.3827, -0.05547), (0.8315, -0.5556, -0.05547), (0.7071, -0.7071, -0.05547), (0.5556, -0.8315, -0.05547), (0.3827, -0.9239, -0.05547), (0.1951, -0.9808, -0.05547), (-3.258e-07, -1.0, -0.05547), (-0.1951, -0.9808, -0.05547), (-0.3827, -0.9239, -0.05547), (-0.5556, -0.8315, -0.05547), (-0.7071, -0.7071, -0.05547), (-0.8315, -0.5556, -0.05547), (-0.9239, -0.3827, -0.05547), (-0.9808, -0.1951, -0.05547), (-1.0, 9.656e-07, -0.05547), (-0.9808, 0.1951, -0.05547), (-0.9239, 0.3827, -0.05547), (-0.8315, 0.5556, -0.05547), (-0.7071, 0.7071, -0.05547), (-0.5556, 0.8315, -0.05547), (-0.3827, 0.9239, -0.05547), (-0.1951, 0.9808, -0.05547), (0.1951, 0.9808, 0.01563), (0.3827, 0.9239, 0.01563), (0.5556, 0.8315, 0.01563), (0.7071, 0.7071, 0.01563), (0.8315, 0.5556, 0.01563), (0.9239, 0.3827, 0.01563), (0.9808, 0.1951, 0.01563), (1.0, 7.55e-08, 0.01563), (0.9808, -0.1951, 0.01563), (0.9239, -0.3827, 0.01563), (0.8315, -0.5556, 0.01563), (0.7071, -0.7071, 0.01563), (0.5556, -0.8315, 0.01563), (0.3827, -0.9239, 0.01563), (0.1951, -0.9808, 0.01563), (-3.258e-07, -1.0, 0.01563), (-0.1951, -0.9808, 0.01563), (-0.3827, -0.9239, 0.01563), (-0.5556, -0.8315, 0.01563), (-0.7071, -0.7071, 0.01563), (-0.8315, -0.5556, 0.01563), (-0.9239, -0.3827, 0.01563), (-0.9808, -0.1951, 0.01563), (-1.0, 9.656e-07, 0.01563), (-0.9808, 0.1951, 0.01563), (-0.9239, 0.3827, 0.01563), (-0.8315, 0.5556, 0.01563), (-0.7071, 0.7071, 0.01563), (-0.5556, 0.8315, 0.01563), (-0.3827, 0.9239, 0.01563), (-0.1951, 0.9808, 0.01563), (0.0, 1.0, 0.01562), (0.0, 1.0, 0.09687), (0.1951, 0.9808, 0.09688), (0.3827, 0.9239, 0.09688), (0.5556, 0.8315, 0.09688), (0.7071, 0.7071, 0.09688), (0.8315, 0.5556, 0.09688), (0.9239, 0.3827, 0.09688), (0.9808, 0.1951, 0.09688), (1.0, 7.55e-08, 0.09688), (0.9808, -0.1951, 0.09688), (0.9239, -0.3827, 0.09688), (0.8315, -0.5556, 0.09688), (0.7071, -0.7071, 0.09688), (0.5556, -0.8315, 0.09688), (0.3827, -0.9239, 0.09688), (0.1951, -0.9808, 0.09688), (-3.258e-07, -1.0, 0.09688), (-0.1951, -0.9808, 0.09688), (-0.3827, -0.9239, 0.09688), (-0.5556, -0.8315, 0.09688), (-0.7071, -0.7071, 0.09688), (-0.8315, -0.5556, 0.09688), (-0.9239, -0.3827, 0.09688), (-0.9808, -0.1951, 0.09688), (-1.0, 9.656e-07, 0.09688), (-0.9808, 0.1951, 0.09688), (-0.9239, 0.3827, 0.09688), (-0.8315, 0.5556, 0.09688), (-0.7071, 0.7071, 0.09688), (-0.5556, 0.8315, 0.09688), (-0.3827, 0.9239, 0.09688), (-0.1951, 0.9808, 0.09688), (0.1951, 0.9808, 0.1781), (0.3827, 0.9239, 0.1781), (0.5556, 0.8315, 0.1781), (0.7071, 0.7071, 0.1781), (0.8315, 0.5556, 0.1781), (0.9239, 0.3827, 0.1781), (0.9808, 0.1951, 0.1781), (1.0, 7.55e-08, 0.1781), (0.9808, -0.1951, 0.1781), (0.9239, -0.3827, 0.1781), (0.8315, -0.5556, 0.1781), (0.7071, -0.7071, 0.1781), (0.5556, -0.8315, 0.1781), (0.3827, -0.9239, 0.1781), (0.1951, -0.9808, 0.1781), (-3.258e-07, -1.0, 0.1781), (-0.1951, -0.9808, 0.1781), (-0.3827, -0.9239, 0.1781), (-0.5556, -0.8315, 0.1781), (-0.7071, -0.7071, 0.1781), (-0.8315, -0.5556, 0.1781), (-0.9239, -0.3827, 0.1781), (-0.9808, -0.1951, 0.1781), (-1.0, 9.656e-07, 0.1781), (-0.9808, 0.1951, 0.1781), (-0.9239, 0.3827, 0.1781), (-0.8315, 0.5556, 0.1781), (-0.7071, 0.7071, 0.1781), (-0.5556, 0.8315, 0.1781), (-0.3827, 0.9239, 0.1781), (-0.1951, 0.9808, 0.1781), (0.0, 1.0, 0.1781), (0.0, 1.0, 0.2594), (0.1951, 0.9808, 0.2594), (0.3827, 0.9239, 0.2594), (0.5556, 0.8315, 0.2594), (0.7071, 0.7071, 0.2594), (0.8315, 0.5556, 0.2594), (0.9239, 0.3827, 0.2594), (0.9808, 0.1951, 0.2594), (1.0, 7.55e-08, 0.2594), (0.9808, -0.1951, 0.2594), (0.9239, -0.3827, 0.2594), (0.8315, -0.5556, 0.2594), (0.7071, -0.7071, 0.2594), (0.5556, -0.8315, 0.2594), (0.3827, -0.9239, 0.2594), (0.1951, -0.9808, 0.2594), (-3.258e-07, -1.0, 0.2594), (-0.1951, -0.9808, 0.2594), (-0.3827, -0.9239, 0.2594), (-0.5556, -0.8315, 0.2594), (-0.7071, -0.7071, 0.2594), (-0.8315, -0.5556, 0.2594), (-0.9239, -0.3827, 0.2594), (-0.9808, -0.1951, 0.2594), (-1.0, 9.656e-07, 0.2594), (-0.9808, 0.1951, 0.2594), (-0.9239, 0.3827, 0.2594), (-0.8315, 0.5556, 0.2594), (-0.7071, 0.7071, 0.2594), (-0.5556, 0.8315, 0.2594), (-0.3827, 0.9239, 0.2594), (-0.1951, 0.9808, 0.2594), (0.1951, 0.9808, 0.3438), (0.3827, 0.9239, 0.3438), (0.5556, 0.8315, 0.3438), (0.7071, 0.7071, 0.3438), (0.8315, 0.5556, 0.3438), (0.9239, 0.3827, 0.3438), (0.9808, 0.1951, 0.3438), (1.0, 7.55e-08, 0.3438), (0.9808, -0.1951, 0.3438), (0.9239, -0.3827, 0.3438), (0.8315, -0.5556, 0.3438), (0.7071, -0.7071, 0.3438), (0.5556, -0.8315, 0.3438), (0.3827, -0.9239, 0.3438), (0.1951, -0.9808, 0.3438), (-3.258e-07, -1.0, 0.3438), (-0.1951, -0.9808, 0.3438), (-0.3827, -0.9239, 0.3438), (-0.5556, -0.8315, 0.3438), (-0.7071, -0.7071, 0.3438), (-0.8315, -0.5556, 0.3438), (-0.9239, -0.3827, 0.3438), (-0.9808, -0.1951, 0.3438), (-1.0, 9.656e-07, 0.3438), (-0.9808, 0.1951, 0.3438), (-0.9239, 0.3827, 0.3438), (-0.8315, 0.5556, 0.3438), (-0.7071, 0.7071, 0.3438), (-0.5556, 0.8315, 0.3438), (-0.3827, 0.9239, 0.3438), (-0.1951, 0.9808, 0.3438), (0.0, 1.0, 0.3438), (0.0, 1.0, 0.4312), (0.1951, 0.9808, 0.4312), (0.3827, 0.9239, 0.4312), (0.5556, 0.8315, 0.4312), (0.7071, 0.7071, 0.4312), (0.8315, 0.5556, 0.4312), (0.9239, 0.3827, 0.4312), (0.9808, 0.1951, 0.4312), (1.0, 7.55e-08, 0.4312), (0.9808, -0.1951, 0.4312), (0.9239, -0.3827, 0.4312), (0.8315, -0.5556, 0.4312), (0.7071, -0.7071, 0.4312), (0.5556, -0.8315, 0.4312), (0.3827, -0.9239, 0.4312), (0.1951, -0.9808, 0.4312), (-3.258e-07, -1.0, 0.4312), (-0.1951, -0.9808, 0.4312), (-0.3827, -0.9239, 0.4312), (-0.5556, -0.8315, 0.4312), (-0.7071, -0.7071, 0.4312), (-0.8315, -0.5556, 0.4312), (-0.9239, -0.3827, 0.4312), (-0.9808, -0.1951, 0.4312), (-1.0, 9.656e-07, 0.4312), (-0.9808, 0.1951, 0.4312), (-0.9239, 0.3827, 0.4312), (-0.8315, 0.5556, 0.4312), (-0.7071, 0.7071, 0.4312), (-0.5556, 0.8315, 0.4312), (-0.3827, 0.9239, 0.4312), (-0.1951, 0.9808, 0.4312), (0.1951, 0.9808, 0.5188), (0.3827, 0.9239, 0.5188), (0.5556, 0.8315, 0.5188), (0.7071, 0.7071, 0.5188), (0.8315, 0.5556, 0.5188), (0.9239, 0.3827, 0.5188), (0.9808, 0.1951, 0.5188), (1.0, 7.55e-08, 0.5188), (0.9808, -0.1951, 0.5188), (0.9239, -0.3827, 0.5188), (0.8315, -0.5556, 0.5188), (0.7071, -0.7071, 0.5188), (0.5556, -0.8315, 0.5188), (0.3827, -0.9239, 0.5188), (0.1951, -0.9808, 0.5188), (-3.258e-07, -1.0, 0.5188), (-0.1951, -0.9808, 0.5188), (-0.3827, -0.9239, 0.5188), (-0.5556, -0.8315, 0.5188), (-0.7071, -0.7071, 0.5188), (-0.8315, -0.5556, 0.5188), (-0.9239, -0.3827, 0.5188), (-0.9808, -0.1951, 0.5188), (-1.0, 9.656e-07, 0.5188), (-0.9808, 0.1951, 0.5188), (-0.9239, 0.3827, 0.5188), (-0.8315, 0.5556, 0.5188), (-0.7071, 0.7071, 0.5188), (-0.5556, 0.8315, 0.5188), (-0.3827, 0.9239, 0.5188), (-0.1951, 0.9808, 0.5188), (0.0, 1.0, 0.5188), (0.0, 1.0, 0.6062), (0.1951, 0.9808, 0.6062), (0.3827, 0.9239, 0.6062), (0.5556, 0.8315, 0.6062), (0.7071, 0.7071, 0.6062), (0.8315, 0.5556, 0.6062), (0.9239, 0.3827, 0.6062), (0.9808, 0.1951, 0.6062), (1.0, 7.55e-08, 0.6062), (0.9808, -0.1951, 0.6062), (0.9239, -0.3827, 0.6062), (0.8315, -0.5556, 0.6062), (0.7071, -0.7071, 0.6062), (0.5556, -0.8315, 0.6062), (0.3827, -0.9239, 0.6062), (0.1951, -0.9808, 0.6062), (-3.258e-07, -1.0, 0.6062), (-0.1951, -0.9808, 0.6062), (-0.3827, -0.9239, 0.6062), (-0.5556, -0.8315, 0.6062), (-0.7071, -0.7071, 0.6062), (-0.8315, -0.5556, 0.6062), (-0.9239, -0.3827, 0.6062), (-0.9808, -0.1951, 0.6062), (-1.0, 9.656e-07, 0.6062), (-0.9808, 0.1951, 0.6062), (-0.9239, 0.3827, 0.6062), (-0.8315, 0.5556, 0.6062), (-0.7071, 0.7071, 0.6062), (-0.5556, 0.8315, 0.6062), (-0.3827, 0.9239, 0.6062), (-0.1951, 0.9808, 0.6062), (0.1951, 0.9808, 0.6937), (0.3827, 0.9239, 0.6937), (0.5556, 0.8315, 0.6937), (0.7071, 0.7071, 0.6937), (0.8315, 0.5556, 0.6937), (0.9239, 0.3827, 0.6937), (0.9808, 0.1951, 0.6937), (1.0, 7.55e-08, 0.6937), (0.9808, -0.1951, 0.6937), (0.9239, -0.3827, 0.6937), (0.8315, -0.5556, 0.6937), (0.7071, -0.7071, 0.6937), (0.5556, -0.8315, 0.6937), (0.3827, -0.9239, 0.6937), (0.1951, -0.9808, 0.6937), (-3.258e-07, -1.0, 0.6937), (-0.1951, -0.9808, 0.6937), (-0.3827, -0.9239, 0.6937), (-0.5556, -0.8315, 0.6937), (-0.7071, -0.7071, 0.6937), (-0.8315, -0.5556, 0.6937), (-0.9239, -0.3827, 0.6937), (-0.9808, -0.1951, 0.6937), (-1.0, 9.656e-07, 0.6937), (-0.9808, 0.1951, 0.6937), (-0.9239, 0.3827, 0.6937), (-0.8315, 0.5556, 0.6937), (-0.7071, 0.7071, 0.6937), (-0.5556, 0.8315, 0.6937), (-0.3827, 0.9239, 0.6937), (-0.1951, 0.9808, 0.6937), (0.0, 1.0, 0.6937), (0.0, 1.0, 0.7812), (0.1951, 0.9808, 0.7812), (0.3827, 0.9239, 0.7812), (0.5556, 0.8315, 0.7812), (0.7071, 0.7071, 0.7812), (0.8315, 0.5556, 0.7812), (0.9239, 0.3827, 0.7812), (0.9808, 0.1951, 0.7812), (1.0, 7.55e-08, 0.7812), (0.9808, -0.1951, 0.7812), (0.9239, -0.3827, 0.7812), (0.8315, -0.5556, 0.7812), (0.7071, -0.7071, 0.7812), (0.5556, -0.8315, 0.7812), (0.3827, -0.9239, 0.7812), (0.1951, -0.9808, 0.7812), (-3.258e-07, -1.0, 0.7812), (-0.1951, -0.9808, 0.7812), (-0.3827, -0.9239, 0.7812), (-0.5556, -0.8315, 0.7812), (-0.7071, -0.7071, 0.7812), (-0.8315, -0.5556, 0.7812), (-0.9239, -0.3827, 0.7812), (-0.9808, -0.1951, 0.7812), (-1.0, 9.656e-07, 0.7812), (-0.9808, 0.1951, 0.7812), (-0.9239, 0.3827, 0.7812), (-0.8315, 0.5556, 0.7812), (-0.7071, 0.7071, 0.7812), (-0.5556, 0.8315, 0.7812), (-0.3827, 0.9239, 0.7812), (-0.1951, 0.9808, 0.7812), (0.1951, 0.9808, 0.8687), (0.3827, 0.9239, 0.8687), (0.5556, 0.8315, 0.8687), (0.7071, 0.7071, 0.8687), (0.8315, 0.5556, 0.8687), (0.9239, 0.3827, 0.8687), (0.9808, 0.1951, 0.8687), (1.0, 7.55e-08, 0.8687), (0.9808, -0.1951, 0.8687), (0.9239, -0.3827, 0.8687), (0.8315, -0.5556, 0.8687), (0.7071, -0.7071, 0.8687), (0.5556, -0.8315, 0.8687), (0.3827, -0.9239, 0.8687), (0.1951, -0.9808, 0.8687), (-3.258e-07, -1.0, 0.8687), (-0.1951, -0.9808, 0.8687), (-0.3827, -0.9239, 0.8687), (-0.5556, -0.8315, 0.8687), (-0.7071, -0.7071, 0.8687), (-0.8315, -0.5556, 0.8687), (-0.9239, -0.3827, 0.8687), (-0.9808, -0.1951, 0.8687), (-1.0, 9.656e-07, 0.8687), (-0.9808, 0.1951, 0.8687), (-0.9239, 0.3827, 0.8687), (-0.8315, 0.5556, 0.8687), (-0.7071, 0.7071, 0.8687), (-0.5556, 0.8315, 0.8687), (-0.3827, 0.9239, 0.8687), (-0.1951, 0.9808, 0.8687), (0.0, 1.0, 0.8687), (0.0, 1.0, 0.9563), (0.1951, 0.9808, 0.9563), (0.3827, 0.9239, 0.9563), (0.5556, 0.8315, 0.9563), (0.7071, 0.7071, 0.9563), (0.8315, 0.5556, 0.9563), (0.9239, 0.3827, 0.9563), (0.9808, 0.1951, 0.9563), (1.0, 7.55e-08, 0.9563), (0.9808, -0.1951, 0.9563), (0.9239, -0.3827, 0.9563), (0.8315, -0.5556, 0.9563), (0.7071, -0.7071, 0.9563), (0.5556, -0.8315, 0.9563), (0.3827, -0.9239, 0.9563), (0.1951, -0.9808, 0.9563), (-3.258e-07, -1.0, 0.9563), (-0.1951, -0.9808, 0.9563), (-0.3827, -0.9239, 0.9563), (-0.5556, -0.8315, 0.9563), (-0.7071, -0.7071, 0.9563), (-0.8315, -0.5556, 0.9563), (-0.9239, -0.3827, 0.9563), (-0.9808, -0.1951, 0.9563), (-1.0, 9.656e-07, 0.9563), (-0.9808, 0.1951, 0.9563), (-0.9239, 0.3827, 0.9563), (-0.8315, 0.5556, 0.9563), (-0.7071, 0.7071, 0.9563), (-0.5556, 0.8315, 0.9563), (-0.3827, 0.9239, 0.9563), (-0.1951, 0.9808, 0.9563)], [], [(1792, 1, 3, 1793), (1793, 3, 5, 1794), (1794, 5, 7, 1795), (1795, 7, 9, 1796), (1796, 9, 11, 1797), (1797, 11, 13, 1798), (1798, 13, 15, 1799), (1799, 15, 17, 1800), (1800, 17, 19, 1801), (1801, 19, 21, 1802), (1802, 21, 23, 1803), (1803, 23, 25, 1804), (1804, 25, 27, 1805), (1805, 27, 29, 1806), (1806, 29, 31, 1807), (1807, 31, 33, 1808), (1808, 33, 35, 1809), (1809, 35, 37, 1810), (1810, 37, 39, 1811), (1811, 39, 41, 1812), (1812, 41, 43, 1813), (1813, 43, 45, 1814), (1814, 45, 47, 1815), (1815, 47, 49, 1816), (1816, 49, 51, 1817), (1817, 51, 53, 1818), (1818, 53, 55, 1819), (1819, 55, 57, 1820), (1820, 57, 59, 1821), (1821, 59, 61, 1822), (3, 1, 63, 61, 59, 57, 55, 53, 51, 49, 47, 45, 43, 41, 39, 37, 35, 33, 31, 29, 27, 25, 23, 21, 19, 17, 15, 13, 11, 9, 7, 5), (1823, 63, 1, 1792), (1822, 61, 63, 1823), (0, 2, 4, 6, 8, 10, 12, 14, 16, 18, 20, 22, 24, 26, 28, 30, 32, 34, 36, 38, 40, 42, 44, 46, 48, 50, 52, 54, 56, 58, 60, 62), (1566, 94, 95, 1567), (1567, 95, 64, 1536), (1565, 93, 94, 1566), (1564, 92, 93, 1565), (1563, 91, 92, 1564), (1562, 90, 91, 1563), (1561, 89, 90, 1562), (1560, 88, 89, 1561), (1559, 87, 88, 1560), (1558, 86, 87, 1559), (1557, 85, 86, 1558), (1556, 84, 85, 1557), (1555, 83, 84, 1556), (1554, 82, 83, 1555), (1553, 81, 82, 1554), (1552, 80, 81, 1553), (1551, 79, 80, 1552), (1550, 78, 79, 1551), (1549, 77, 78, 1550), (1548, 76, 77, 1549), (1547, 75, 76, 1548), (1546, 74, 75, 1547), (1545, 73, 74, 1546), (1544, 72, 73, 1545), (1543, 71, 72, 1544), (1542, 70, 71, 1543), (1541, 69, 70, 1542), (1540, 68, 69, 1541), (1539, 67, 68, 1540), (1538, 66, 67, 1539), (1537, 65, 66, 1538), (1536, 64, 65, 1537), (1408, 127, 96, 1409), (1409, 96, 97, 1410), (1410, 97, 98, 1411), (1411, 98, 99, 1412), (1412, 99, 100, 1413), (1413, 100, 101, 1414), (1414, 101, 102, 1415), (1415, 102, 103, 1416), (1416, 103, 104, 1417), (1417, 104, 105, 1418), (1418, 105, 106, 1419), (1419, 106, 107, 1420), (1420, 107, 108, 1421), (1421, 108, 109, 1422), (1422, 109, 110, 1423), (1423, 110, 111, 1424), (1424, 111, 112, 1425), (1425, 112, 113, 1426), (1426, 113, 114, 1427), (1427, 114, 115, 1428), (1428, 115, 116, 1429), (1429, 116, 117, 1430), (1430, 117, 118, 1431), (1431, 118, 119, 1432), (1432, 119, 120, 1433), (1433, 120, 121, 1434), (1434, 121, 122, 1435), (1435, 122, 123, 1436), (1436, 123, 124, 1437), (1437, 124, 125, 1438), (1439, 126, 127, 1408), (1438, 125, 126, 1439), (1182, 157, 158, 1183), (1183, 158, 159, 1152), (1181, 156, 157, 1182), (1180, 155, 156, 1181), (1179, 154, 155, 1180), (1178, 153, 154, 1179), (1177, 152, 153, 1178), (1176, 151, 152, 1177), (1175, 150, 151, 1176), (1174, 149, 150, 1175), (1173, 148, 149, 1174), (1172, 147, 148, 1173), (1171, 146, 147, 1172), (1170, 145, 146, 1171), (1169, 144, 145, 1170), (1168, 143, 144, 1169), (1167, 142, 143, 1168), (1166, 141, 142, 1167), (1165, 140, 141, 1166), (1164, 139, 140, 1165), (1163, 138, 139, 1164), (1162, 137, 138, 1163), (1161, 136, 137, 1162), (1160, 135, 136, 1161), (1159, 134, 135, 1160), (1158, 133, 134, 1159), (1157, 132, 133, 1158), (1156, 131, 132, 1157), (1155, 130, 131, 1156), (1154, 129, 130, 1155), (1153, 128, 129, 1154), (1152, 159, 128, 1153), (1310, 190, 191, 1311), (1311, 191, 160, 1280), (1309, 189, 190, 1310), (1308, 188, 189, 1309), (1307, 187, 188, 1308), (1306, 186, 187, 1307), (1305, 185, 186, 1306), (1304, 184, 185, 1305), (1303, 183, 184, 1304), (1302, 182, 183, 1303), (1301, 181, 182, 1302), (1300, 180, 181, 1301), (1299, 179, 180, 1300), (1298, 178, 179, 1299), (1297, 177, 178, 1298), (1296, 176, 177, 1297), (1295, 175, 176, 1296), (1294, 174, 175, 1295), (1293, 173, 174, 1294), (1292, 172, 173, 1293), (1291, 171, 172, 1292), (1290, 170, 171, 1291), (1289, 169, 170, 1290), (1288, 168, 169, 1289), (1287, 167, 168, 1288), (1286, 166, 167, 1287), (1285, 165, 166, 1286), (1284, 164, 165, 1285), (1283, 163, 164, 1284), (1282, 162, 163, 1283), (1281, 161, 162, 1282), (1280, 160, 161, 1281), (1374, 222, 223, 1375), (1375, 223, 192, 1344), (1373, 221, 222, 1374), (1372, 220, 221, 1373), (1371, 219, 220, 1372), (1370, 218, 219, 1371), (1369, 217, 218, 1370), (1368, 216, 217, 1369), (1367, 215, 216, 1368), (1366, 214, 215, 1367), (1365, 213, 214, 1366), (1364, 212, 213, 1365), (1363, 211, 212, 1364), (1362, 210, 211, 1363), (1361, 209, 210, 1362), (1360, 208, 209, 1361), (1359, 207, 208, 1360), (1358, 206, 207, 1359), (1357, 205, 206, 1358), (1356, 204, 205, 1357), (1355, 203, 204, 1356), (1354, 202, 203, 1355), (1353, 201, 202, 1354), (1352, 200, 201, 1353), (1351, 199, 200, 1352), (1350, 198, 199, 1351), (1349, 197, 198, 1350), (1348, 196, 197, 1349), (1347, 195, 196, 1348), (1346, 194, 195, 1347), (1345, 193, 194, 1346), (1344, 192, 193, 1345), (1343, 255, 224, 1312), (1312, 224, 225, 1313), (1313, 225, 226, 1314), (1314, 226, 227, 1315), (1315, 227, 228, 1316), (1316, 228, 229, 1317), (1317, 229, 230, 1318), (1318, 230, 231, 1319), (1319, 231, 232, 1320), (1320, 232, 233, 1321), (1321, 233, 234, 1322), (1322, 234, 235, 1323), (1323, 235, 236, 1324), (1324, 236, 237, 1325), (1325, 237, 238, 1326), (1326, 238, 239, 1327), (1327, 239, 240, 1328), (1328, 240, 241, 1329), (1329, 241, 242, 1330), (1330, 242, 243, 1331), (1331, 243, 244, 1332), (1332, 244, 245, 1333), (1333, 245, 246, 1334), (1334, 246, 247, 1335), (1335, 247, 248, 1336), (1336, 248, 249, 1337), (1337, 249, 250, 1338), (1338, 250, 251, 1339), (1339, 251, 252, 1340), (1340, 252, 253, 1341), (1342, 254, 255, 1343), (1341, 253, 254, 1342), (1216, 287, 256, 1217), (1217, 256, 257, 1218), (1218, 257, 258, 1219), (1219, 258, 259, 1220), (1220, 259, 260, 1221), (1221, 260, 261, 1222), (1222, 261, 262, 1223), (1223, 262, 263, 1224), (1224, 263, 264, 1225), (1225, 264, 265, 1226), (1226, 265, 266, 1227), (1227, 266, 267, 1228), (1228, 267, 268, 1229), (1229, 268, 269, 1230), (1230, 269, 270, 1231), (1231, 270, 271, 1232), (1232, 271, 272, 1233), (1233, 272, 273, 1234), (1234, 273, 274, 1235), (1235, 274, 275, 1236), (1236, 275, 276, 1237), (1237, 276, 277, 1238), (1238, 277, 278, 1239), (1239, 278, 279, 1240), (1240, 279, 280, 1241), (1241, 280, 281, 1242), (1242, 281, 282, 1243), (1243, 282, 283, 1244), (1244, 283, 284, 1245), (1245, 284, 285, 1246), (1247, 286, 287, 1216), (1246, 285, 286, 1247), (1024, 319, 288, 1025), (1025, 288, 289, 1026), (1026, 289, 290, 1027), (1027, 290, 291, 1028), (1028, 291, 292, 1029), (1029, 292, 293, 1030), (1030, 293, 294, 1031), (1031, 294, 295, 1032), (1032, 295, 296, 1033), (1033, 296, 297, 1034), (1034, 297, 298, 1035), (1035, 298, 299, 1036), (1036, 299, 300, 1037), (1037, 300, 301, 1038), (1038, 301, 302, 1039), (1039, 302, 303, 1040), (1040, 303, 304, 1041), (1041, 304, 305, 1042), (1042, 305, 306, 1043), (1043, 306, 307, 1044), (1044, 307, 308, 1045), (1045, 308, 309, 1046), (1046, 309, 310, 1047), (1047, 310, 311, 1048), (1048, 311, 312, 1049), (1049, 312, 313, 1050), (1050, 313, 314, 1051), (1051, 314, 315, 1052), (1052, 315, 316, 1053), (1053, 316, 317, 1054), (1055, 318, 319, 1024), (1054, 317, 318, 1055), (958, 349, 350, 959), (959, 350, 351, 928), (957, 348, 349, 958), (956, 347, 348, 957), (955, 346, 347, 956), (954, 345, 346, 955), (953, 344, 345, 954), (952, 343, 344, 953), (951, 342, 343, 952), (950, 341, 342, 951), (949, 340, 341, 950), (948, 339, 340, 949), (947, 338, 339, 948), (946, 337, 338, 947), (945, 336, 337, 946), (944, 335, 336, 945), (943, 334, 335, 944), (942, 333, 334, 943), (941, 332, 333, 942), (940, 331, 332, 941), (939, 330, 331, 940), (938, 329, 330, 939), (937, 328, 329, 938), (936, 327, 328, 937), (935, 326, 327, 936), (934, 325, 326, 935), (933, 324, 325, 934), (932, 323, 324, 933), (931, 322, 323, 932), (930, 321, 322, 931), (929, 320, 321, 930), (928, 351, 320, 929), (1088, 352, 353, 1089), (1089, 353, 354, 1090), (1090, 354, 355, 1091), (1091, 355, 356, 1092), (1092, 356, 357, 1093), (1093, 357, 358, 1094), (1094, 358, 359, 1095), (1095, 359, 360, 1096), (1096, 360, 361, 1097), (1097, 361, 362, 1098), (1098, 362, 363, 1099), (1099, 363, 364, 1100), (1100, 364, 365, 1101), (1101, 365, 366, 1102), (1102, 366, 367, 1103), (1103, 367, 368, 1104), (1104, 368, 369, 1105), (1105, 369, 370, 1106), (1106, 370, 371, 1107), (1107, 371, 372, 1108), (1108, 372, 373, 1109), (1109, 373, 374, 1110), (1110, 374, 375, 1111), (1111, 375, 376, 1112), (1112, 376, 377, 1113), (1113, 377, 378, 1114), (1114, 378, 379, 1115), (1115, 379, 380, 1116), (1116, 380, 381, 1117), (1117, 381, 382, 1118), (1119, 383, 352, 1088), (1118, 382, 383, 1119), (1472, 384, 385, 1473), (1473, 385, 386, 1474), (1474, 386, 387, 1475), (1475, 387, 388, 1476), (1476, 388, 389, 1477), (1477, 389, 390, 1478), (1478, 390, 391, 1479), (1479, 391, 392, 1480), (1480, 392, 393, 1481), (1481, 393, 394, 1482), (1482, 394, 395, 1483), (1483, 395, 396, 1484), (1484, 396, 397, 1485), (1485, 397, 398, 1486), (1486, 398, 399, 1487), (1487, 399, 400, 1488), (1488, 400, 401, 1489), (1489, 401, 402, 1490), (1490, 402, 403, 1491), (1491, 403, 404, 1492), (1492, 404, 405, 1493), (1493, 405, 406, 1494), (1494, 406, 407, 1495), (1495, 407, 408, 1496), (1496, 408, 409, 1497), (1497, 409, 410, 1498), (1498, 410, 411, 1499), (1499, 411, 412, 1500), (1500, 412, 413, 1501), (1501, 413, 414, 1502), (1503, 415, 384, 1472), (1502, 414, 415, 1503), (1694, 446, 447, 1695), (1695, 447, 416, 1664), (1693, 445, 446, 1694), (1692, 444, 445, 1693), (1691, 443, 444, 1692), (1690, 442, 443, 1691), (1689, 441, 442, 1690), (1688, 440, 441, 1689), (1687, 439, 440, 1688), (1686, 438, 439, 1687), (1685, 437, 438, 1686), (1684, 436, 437, 1685), (1683, 435, 436, 1684), (1682, 434, 435, 1683), (1681, 433, 434, 1682), (1680, 432, 433, 1681), (1679, 431, 432, 1680), (1678, 430, 431, 1679), (1677, 429, 430, 1678), (1676, 428, 429, 1677), (1675, 427, 428, 1676), (1674, 426, 427, 1675), (1673, 425, 426, 1674), (1672, 424, 425, 1673), (1671, 423, 424, 1672), (1670, 422, 423, 1671), (1669, 421, 422, 1670), (1668, 420, 421, 1669), (1667, 419, 420, 1668), (1666, 418, 419, 1667), (1665, 417, 418, 1666), (1664, 416, 417, 1665), (1600, 479, 448, 1601), (1601, 448, 449, 1602), (1602, 449, 450, 1603), (1603, 450, 451, 1604), (1604, 451, 452, 1605), (1605, 452, 453, 1606), (1606, 453, 454, 1607), (1607, 454, 455, 1608), (1608, 455, 456, 1609), (1609, 456, 457, 1610), (1610, 457, 458, 1611), (1611, 458, 459, 1612), (1612, 459, 460, 1613), (1613, 460, 461, 1614), (1614, 461, 462, 1615), (1615, 462, 463, 1616), (1616, 463, 464, 1617), (1617, 464, 465, 1618), (1618, 465, 466, 1619), (1619, 466, 467, 1620), (1620, 467, 468, 1621), (1621, 468, 469, 1622), (1622, 469, 470, 1623), (1623, 470, 471, 1624), (1624, 471, 472, 1625), (1625, 472, 473, 1626), (1626, 473, 474, 1627), (1627, 474, 475, 1628), (1628, 475, 476, 1629), (1629, 476, 477, 1630), (1631, 478, 479, 1600), (1630, 477, 478, 1631), (1758, 510, 511, 1759), (1759, 511, 480, 1728), (1757, 509, 510, 1758), (1756, 508, 509, 1757), (1755, 507, 508, 1756), (1754, 506, 507, 1755), (1753, 505, 506, 1754), (1752, 504, 505, 1753), (1751, 503, 504, 1752), (1750, 502, 503, 1751), (1749, 501, 502, 1750), (1748, 500, 501, 1749), (1747, 499, 500, 1748), (1746, 498, 499, 1747), (1745, 497, 498, 1746), (1744, 496, 497, 1745), (1743, 495, 496, 1744), (1742, 494, 495, 1743), (1741, 493, 494, 1742), (1740, 492, 493, 1741), (1739, 491, 492, 1740), (1738, 490, 491, 1739), (1737, 489, 490, 1738), (1736, 488, 489, 1737), (1735, 487, 488, 1736), (1734, 486, 487, 1735), (1733, 485, 486, 1734), (1732, 484, 485, 1733), (1731, 483, 484, 1732), (1730, 482, 483, 1731), (1729, 481, 482, 1730), (1728, 480, 481, 1729), (1727, 543, 512, 1696), (1696, 512, 513, 1697), (1697, 513, 514, 1698), (1698, 514, 515, 1699), (1699, 515, 516, 1700), (1700, 516, 517, 1701), (1701, 517, 518, 1702), (1702, 518, 519, 1703), (1703, 519, 520, 1704), (1704, 520, 521, 1705), (1705, 521, 522, 1706), (1706, 522, 523, 1707), (1707, 523, 524, 1708), (1708, 524, 525, 1709), (1709, 525, 526, 1710), (1710, 526, 527, 1711), (1711, 527, 528, 1712), (1712, 528, 529, 1713), (1713, 529, 530, 1714), (1714, 530, 531, 1715), (1715, 531, 532, 1716), (1716, 532, 533, 1717), (1717, 533, 534, 1718), (1718, 534, 535, 1719), (1719, 535, 536, 1720), (1720, 536, 537, 1721), (1721, 537, 538, 1722), (1722, 538, 539, 1723), (1723, 539, 540, 1724), (1724, 540, 541, 1725), (1726, 542, 543, 1727), (1725, 541, 542, 1726), (1789, 574, 575, 1790), (1790, 575, 544, 1791), (1788, 573, 574, 1789), (1787, 572, 573, 1788), (1786, 571, 572, 1787), (1785, 570, 571, 1786), (1784, 569, 570, 1785), (1783, 568, 569, 1784), (1782, 567, 568, 1783), (1781, 566, 567, 1782), (1780, 565, 566, 1781), (1779, 564, 565, 1780), (1778, 563, 564, 1779), (1777, 562, 563, 1778), (1776, 561, 562, 1777), (1775, 560, 561, 1776), (1774, 559, 560, 1775), (1773, 558, 559, 1774), (1772, 557, 558, 1773), (1771, 556, 557, 1772), (1770, 555, 556, 1771), (1769, 554, 555, 1770), (1768, 553, 554, 1769), (1767, 552, 553, 1768), (1766, 551, 552, 1767), (1765, 550, 551, 1766), (1764, 549, 550, 1765), (1763, 548, 549, 1764), (1762, 547, 548, 1763), (1761, 546, 547, 1762), (1760, 545, 546, 1761), (1791, 544, 545, 1760), (1663, 576, 577, 1632), (1632, 577, 578, 1633), (1633, 578, 579, 1634), (1634, 579, 580, 1635), (1635, 580, 581, 1636), (1636, 581, 582, 1637), (1637, 582, 583, 1638), (1638, 583, 584, 1639), (1639, 584, 585, 1640), (1640, 585, 586, 1641), (1641, 586, 587, 1642), (1642, 587, 588, 1643), (1643, 588, 589, 1644), (1644, 589, 590, 1645), (1645, 590, 591, 1646), (1646, 591, 592, 1647), (1647, 592, 593, 1648), (1648, 593, 594, 1649), (1649, 594, 595, 1650), (1650, 595, 596, 1651), (1651, 596, 597, 1652), (1652, 597, 598, 1653), (1653, 598, 599, 1654), (1654, 599, 600, 1655), (1655, 600, 601, 1656), (1656, 601, 602, 1657), (1657, 602, 603, 1658), (1658, 603, 604, 1659), (1659, 604, 605, 1660), (1660, 605, 606, 1661), (1662, 607, 576, 1663), (1661, 606, 607, 1662), (1597, 637, 638, 1598), (1598, 638, 639, 1599), (1596, 636, 637, 1597), (1595, 635, 636, 1596), (1594, 634, 635, 1595), (1593, 633, 634, 1594), (1592, 632, 633, 1593), (1591, 631, 632, 1592), (1590, 630, 631, 1591), (1589, 629, 630, 1590), (1588, 628, 629, 1589), (1587, 627, 628, 1588), (1586, 626, 627, 1587), (1585, 625, 626, 1586), (1584, 624, 625, 1585), (1583, 623, 624, 1584), (1582, 622, 623, 1583), (1581, 621, 622, 1582), (1580, 620, 621, 1581), (1579, 619, 620, 1580), (1578, 618, 619, 1579), (1577, 617, 618, 1578), (1576, 616, 617, 1577), (1575, 615, 616, 1576), (1574, 614, 615, 1575), (1573, 613, 614, 1574), (1572, 612, 613, 1573), (1571, 611, 612, 1572), (1570, 610, 611, 1571), (1569, 609, 610, 1570), (1568, 608, 609, 1569), (1599, 639, 608, 1568), (1535, 640, 641, 1504), (1504, 641, 642, 1505), (1505, 642, 643, 1506), (1506, 643, 644, 1507), (1507, 644, 645, 1508), (1508, 645, 646, 1509), (1509, 646, 647, 1510), (1510, 647, 648, 1511), (1511, 648, 649, 1512), (1512, 649, 650, 1513), (1513, 650, 651, 1514), (1514, 651, 652, 1515), (1515, 652, 653, 1516), (1516, 653, 654, 1517), (1517, 654, 655, 1518), (1518, 655, 656, 1519), (1519, 656, 657, 1520), (1520, 657, 658, 1521), (1521, 658, 659, 1522), (1522, 659, 660, 1523), (1523, 660, 661, 1524), (1524, 661, 662, 1525), (1525, 662, 663, 1526), (1526, 663, 664, 1527), (1527, 664, 665, 1528), (1528, 665, 666, 1529), (1529, 666, 667, 1530), (1530, 667, 668, 1531), (1531, 668, 669, 1532), (1532, 669, 670, 1533), (1534, 671, 640, 1535), (1533, 670, 671, 1534), (1469, 701, 702, 1470), (1470, 702, 703, 1471), (1468, 700, 701, 1469), (1467, 699, 700, 1468), (1466, 698, 699, 1467), (1465, 697, 698, 1466), (1464, 696, 697, 1465), (1463, 695, 696, 1464), (1462, 694, 695, 1463), (1461, 693, 694, 1462), (1460, 692, 693, 1461), (1459, 691, 692, 1460), (1458, 690, 691, 1459), (1457, 689, 690, 1458), (1456, 688, 689, 1457), (1455, 687, 688, 1456), (1454, 686, 687, 1455), (1453, 685, 686, 1454), (1452, 684, 685, 1453), (1451, 683, 684, 1452), (1450, 682, 683, 1451), (1449, 681, 682, 1450), (1448, 680, 681, 1449), (1447, 679, 680, 1448), (1446, 678, 679, 1447), (1445, 677, 678, 1446), (1444, 676, 677, 1445), (1443, 675, 676, 1444), (1442, 674, 675, 1443), (1441, 673, 674, 1442), (1440, 672, 673, 1441), (1471, 703, 672, 1440), (1405, 734, 735, 1406), (1406, 735, 704, 1407), (1404, 733, 734, 1405), (1403, 732, 733, 1404), (1402, 731, 732, 1403), (1401, 730, 731, 1402), (1400, 729, 730, 1401), (1399, 728, 729, 1400), (1398, 727, 728, 1399), (1397, 726, 727, 1398), (1396, 725, 726, 1397), (1395, 724, 725, 1396), (1394, 723, 724, 1395), (1393, 722, 723, 1394), (1392, 721, 722, 1393), (1391, 720, 721, 1392), (1390, 719, 720, 1391), (1389, 718, 719, 1390), (1388, 717, 718, 1389), (1387, 716, 717, 1388), (1386, 715, 716, 1387), (1385, 714, 715, 1386), (1384, 713, 714, 1385), (1383, 712, 713, 1384), (1382, 711, 712, 1383), (1381, 710, 711, 1382), (1380, 709, 710, 1381), (1379, 708, 709, 1380), (1378, 707, 708, 1379), (1377, 706, 707, 1378), (1376, 705, 706, 1377), (1407, 704, 705, 1376), (1279, 736, 737, 1248), (1248, 737, 738, 1249), (1249, 738, 739, 1250), (1250, 739, 740, 1251), (1251, 740, 741, 1252), (1252, 741, 742, 1253), (1253, 742, 743, 1254), (1254, 743, 744, 1255), (1255, 744, 745, 1256), (1256, 745, 746, 1257), (1257, 746, 747, 1258), (1258, 747, 748, 1259), (1259, 748, 749, 1260), (1260, 749, 750, 1261), (1261, 750, 751, 1262), (1262, 751, 752, 1263), (1263, 752, 753, 1264), (1264, 753, 754, 1265), (1265, 754, 755, 1266), (1266, 755, 756, 1267), (1267, 756, 757, 1268), (1268, 757, 758, 1269), (1269, 758, 759, 1270), (1270, 759, 760, 1271), (1271, 760, 761, 1272), (1272, 761, 762, 1273), (1273, 762, 763, 1274), (1274, 763, 764, 1275), (1275, 764, 765, 1276), (1276, 765, 766, 1277), (1278, 767, 736, 1279), (1277, 766, 767, 1278), (1213, 797, 798, 1214), (1214, 798, 799, 1215), (1212, 796, 797, 1213), (1211, 795, 796, 1212), (1210, 794, 795, 1211), (1209, 793, 794, 1210), (1208, 792, 793, 1209), (1207, 791, 792, 1208), (1206, 790, 791, 1207), (1205, 789, 790, 1206), (1204, 788, 789, 1205), (1203, 787, 788, 1204), (1202, 786, 787, 1203), (1201, 785, 786, 1202), (1200, 784, 785, 1201), (1199, 783, 784, 1200), (1198, 782, 783, 1199), (1197, 781, 782, 1198), (1196, 780, 781, 1197), (1195, 779, 780, 1196), (1194, 778, 779, 1195), (1193, 777, 778, 1194), (1192, 776, 777, 1193), (1191, 775, 776, 1192), (1190, 774, 775, 1191), (1189, 773, 774, 1190), (1188, 772, 773, 1189), (1187, 771, 772, 1188), (1186, 770, 771, 1187), (1185, 769, 770, 1186), (1184, 768, 769, 1185), (1215, 799, 768, 1184), (1151, 800, 801, 1120), (1120, 801, 802, 1121), (1121, 802, 803, 1122), (1122, 803, 804, 1123), (1123, 804, 805, 1124), (1124, 805, 806, 1125), (1125, 806, 807, 1126), (1126, 807, 808, 1127), (1127, 808, 809, 1128), (1128, 809, 810, 1129), (1129, 810, 811, 1130), (1130, 811, 812, 1131), (1131, 812, 813, 1132), (1132, 813, 814, 1133), (1133, 814, 815, 1134), (1134, 815, 816, 1135), (1135, 816, 817, 1136), (1136, 817, 818, 1137), (1137, 818, 819, 1138), (1138, 819, 820, 1139), (1139, 820, 821, 1140), (1140, 821, 822, 1141), (1141, 822, 823, 1142), (1142, 823, 824, 1143), (1143, 824, 825, 1144), (1144, 825, 826, 1145), (1145, 826, 827, 1146), (1146, 827, 828, 1147), (1147, 828, 829, 1148), (1148, 829, 830, 1149), (1150, 831, 800, 1151), (1149, 830, 831, 1150), (1085, 861, 862, 1086), (1086, 862, 863, 1087), (1084, 860, 861, 1085), (1083, 859, 860, 1084), (1082, 858, 859, 1083), (1081, 857, 858, 1082), (1080, 856, 857, 1081), (1079, 855, 856, 1080), (1078, 854, 855, 1079), (1077, 853, 854, 1078), (1076, 852, 853, 1077), (1075, 851, 852, 1076), (1074, 850, 851, 1075), (1073, 849, 850, 1074), (1072, 848, 849, 1073), (1071, 847, 848, 1072), (1070, 846, 847, 1071), (1069, 845, 846, 1070), (1068, 844, 845, 1069), (1067, 843, 844, 1068), (1066, 842, 843, 1067), (1065, 841, 842, 1066), (1064, 840, 841, 1065), (1063, 839, 840, 1064), (1062, 838, 839, 1063), (1061, 837, 838, 1062), (1060, 836, 837, 1061), (1059, 835, 836, 1060), (1058, 834, 835, 1059), (1057, 833, 834, 1058), (1056, 832, 833, 1057), (1087, 863, 832, 1056), (1021, 894, 895, 1022), (1022, 895, 864, 1023), (1020, 893, 894, 1021), (1019, 892, 893, 1020), (1018, 891, 892, 1019), (1017, 890, 891, 1018), (1016, 889, 890, 1017), (1015, 888, 889, 1016), (1014, 887, 888, 1015), (1013, 886, 887, 1014), (1012, 885, 886, 1013), (1011, 884, 885, 1012), (1010, 883, 884, 1011), (1009, 882, 883, 1010), (1008, 881, 882, 1009), (1007, 880, 881, 1008), (1006, 879, 880, 1007), (1005, 878, 879, 1006), (1004, 877, 878, 1005), (1003, 876, 877, 1004), (1002, 875, 876, 1003), (1001, 874, 875, 1002), (1000, 873, 874, 1001), (999, 872, 873, 1000), (998, 871, 872, 999), (997, 870, 871, 998), (996, 869, 870, 997), (995, 868, 869, 996), (994, 867, 868, 995), (993, 866, 867, 994), (992, 865, 866, 993), (1023, 864, 865, 992), (991, 927, 896, 960), (960, 896, 897, 961), (961, 897, 898, 962), (962, 898, 899, 963), (963, 899, 900, 964), (964, 900, 901, 965), (965, 901, 902, 966), (966, 902, 903, 967), (967, 903, 904, 968), (968, 904, 905, 969), (969, 905, 906, 970), (970, 906, 907, 971), (971, 907, 908, 972), (972, 908, 909, 973), (973, 909, 910, 974), (974, 910, 911, 975), (975, 911, 912, 976), (976, 912, 913, 977), (977, 913, 914, 978), (978, 914, 915, 979), (979, 915, 916, 980), (980, 916, 917, 981), (981, 917, 918, 982), (982, 918, 919, 983), (983, 919, 920, 984), (984, 920, 921, 985), (985, 921, 922, 986), (986, 922, 923, 987), (987, 923, 924, 988), (988, 924, 925, 989), (990, 926, 927, 991), (989, 925, 926, 990), (927, 928, 929, 896), (896, 929, 930, 897), (897, 930, 931, 898), (898, 931, 932, 899), (899, 932, 933, 900), (900, 933, 934, 901), (901, 934, 935, 902), (902, 935, 936, 903), (903, 936, 937, 904), (904, 937, 938, 905), (905, 938, 939, 906), (906, 939, 940, 907), (907, 940, 941, 908), (908, 941, 942, 909), (909, 942, 943, 910), (910, 943, 944, 911), (911, 944, 945, 912), (912, 945, 946, 913), (913, 946, 947, 914), (914, 947, 948, 915), (915, 948, 949, 916), (916, 949, 950, 917), (917, 950, 951, 918), (918, 951, 952, 919), (919, 952, 953, 920), (920, 953, 954, 921), (921, 954, 955, 922), (922, 955, 956, 923), (923, 956, 957, 924), (924, 957, 958, 925), (926, 959, 928, 927), (925, 958, 959, 926), (60, 989, 990, 62), (62, 990, 991, 0), (58, 988, 989, 60), (56, 987, 988, 58), (54, 986, 987, 56), (52, 985, 986, 54), (50, 984, 985, 52), (48, 983, 984, 50), (46, 982, 983, 48), (44, 981, 982, 46), (42, 980, 981, 44), (40, 979, 980, 42), (38, 978, 979, 40), (36, 977, 978, 38), (34, 976, 977, 36), (32, 975, 976, 34), (30, 974, 975, 32), (28, 973, 974, 30), (26, 972, 973, 28), (24, 971, 972, 26), (22, 970, 971, 24), (20, 969, 970, 22), (18, 968, 969, 20), (16, 967, 968, 18), (14, 966, 967, 16), (12, 965, 966, 14), (10, 964, 965, 12), (8, 963, 964, 10), (6, 962, 963, 8), (4, 961, 962, 6), (2, 960, 961, 4), (0, 991, 960, 2), (351, 1023, 992, 320), (320, 992, 993, 321), (321, 993, 994, 322), (322, 994, 995, 323), (323, 995, 996, 324), (324, 996, 997, 325), (325, 997, 998, 326), (326, 998, 999, 327), (327, 999, 1000, 328), (328, 1000, 1001, 329), (329, 1001, 1002, 330), (330, 1002, 1003, 331), (331, 1003, 1004, 332), (332, 1004, 1005, 333), (333, 1005, 1006, 334), (334, 1006, 1007, 335), (335, 1007, 1008, 336), (336, 1008, 1009, 337), (337, 1009, 1010, 338), (338, 1010, 1011, 339), (339, 1011, 1012, 340), (340, 1012, 1013, 341), (341, 1013, 1014, 342), (342, 1014, 1015, 343), (343, 1015, 1016, 344), (344, 1016, 1017, 345), (345, 1017, 1018, 346), (346, 1018, 1019, 347), (347, 1019, 1020, 348), (348, 1020, 1021, 349), (350, 1022, 1023, 351), (349, 1021, 1022, 350), (894, 1054, 1055, 895), (895, 1055, 1024, 864), (893, 1053, 1054, 894), (892, 1052, 1053, 893), (891, 1051, 1052, 892), (890, 1050, 1051, 891), (889, 1049, 1050, 890), (888, 1048, 1049, 889), (887, 1047, 1048, 888), (886, 1046, 1047, 887), (885, 1045, 1046, 886), (884, 1044, 1045, 885), (883, 1043, 1044, 884), (882, 1042, 1043, 883), (881, 1041, 1042, 882), (880, 1040, 1041, 881), (879, 1039, 1040, 880), (878, 1038, 1039, 879), (877, 1037, 1038, 878), (876, 1036, 1037, 877), (875, 1035, 1036, 876), (874, 1034, 1035, 875), (873, 1033, 1034, 874), (872, 1032, 1033, 873), (871, 1031, 1032, 872), (870, 1030, 1031, 871), (869, 1029, 1030, 870), (868, 1028, 1029, 869), (867, 1027, 1028, 868), (866, 1026, 1027, 867), (865, 1025, 1026, 866), (864, 1024, 1025, 865), (319, 1087, 1056, 288), (288, 1056, 1057, 289), (289, 1057, 1058, 290), (290, 1058, 1059, 291), (291, 1059, 1060, 292), (292, 1060, 1061, 293), (293, 1061, 1062, 294), (294, 1062, 1063, 295), (295, 1063, 1064, 296), (296, 1064, 1065, 297), (297, 1065, 1066, 298), (298, 1066, 1067, 299), (299, 1067, 1068, 300), (300, 1068, 1069, 301), (301, 1069, 1070, 302), (302, 1070, 1071, 303), (303, 1071, 1072, 304), (304, 1072, 1073, 305), (305, 1073, 1074, 306), (306, 1074, 1075, 307), (307, 1075, 1076, 308), (308, 1076, 1077, 309), (309, 1077, 1078, 310), (310, 1078, 1079, 311), (311, 1079, 1080, 312), (312, 1080, 1081, 313), (313, 1081, 1082, 314), (314, 1082, 1083, 315), (315, 1083, 1084, 316), (316, 1084, 1085, 317), (318, 1086, 1087, 319), (317, 1085, 1086, 318), (861, 1118, 1119, 862), (862, 1119, 1088, 863), (860, 1117, 1118, 861), (859, 1116, 1117, 860), (858, 1115, 1116, 859), (857, 1114, 1115, 858), (856, 1113, 1114, 857), (855, 1112, 1113, 856), (854, 1111, 1112, 855), (853, 1110, 1111, 854), (852, 1109, 1110, 853), (851, 1108, 1109, 852), (850, 1107, 1108, 851), (849, 1106, 1107, 850), (848, 1105, 1106, 849), (847, 1104, 1105, 848), (846, 1103, 1104, 847), (845, 1102, 1103, 846), (844, 1101, 1102, 845), (843, 1100, 1101, 844), (842, 1099, 1100, 843), (841, 1098, 1099, 842), (840, 1097, 1098, 841), (839, 1096, 1097, 840), (838, 1095, 1096, 839), (837, 1094, 1095, 838), (836, 1093, 1094, 837), (835, 1092, 1093, 836), (834, 1091, 1092, 835), (833, 1090, 1091, 834), (832, 1089, 1090, 833), (863, 1088, 1089, 832), (382, 1149, 1150, 383), (383, 1150, 1151, 352), (381, 1148, 1149, 382), (380, 1147, 1148, 381), (379, 1146, 1147, 380), (378, 1145, 1146, 379), (377, 1144, 1145, 378), (376, 1143, 1144, 377), (375, 1142, 1143, 376), (374, 1141, 1142, 375), (373, 1140, 1141, 374), (372, 1139, 1140, 373), (371, 1138, 1139, 372), (370, 1137, 1138, 371), (369, 1136, 1137, 370), (368, 1135, 1136, 369), (367, 1134, 1135, 368), (366, 1133, 1134, 367), (365, 1132, 1133, 366), (364, 1131, 1132, 365), (363, 1130, 1131, 364), (362, 1129, 1130, 363), (361, 1128, 1129, 362), (360, 1127, 1128, 361), (359, 1126, 1127, 360), (358, 1125, 1126, 359), (357, 1124, 1125, 358), (356, 1123, 1124, 357), (355, 1122, 1123, 356), (354, 1121, 1122, 355), (353, 1120, 1121, 354), (352, 1151, 1120, 353), (800, 1152, 1153, 801), (801, 1153, 1154, 802), (802, 1154, 1155, 803), (803, 1155, 1156, 804), (804, 1156, 1157, 805), (805, 1157, 1158, 806), (806, 1158, 1159, 807), (807, 1159, 1160, 808), (808, 1160, 1161, 809), (809, 1161, 1162, 810), (810, 1162, 1163, 811), (811, 1163, 1164, 812), (812, 1164, 1165, 813), (813, 1165, 1166, 814), (814, 1166, 1167, 815), (815, 1167, 1168, 816), (816, 1168, 1169, 817), (817, 1169, 1170, 818), (818, 1170, 1171, 819), (819, 1171, 1172, 820), (820, 1172, 1173, 821), (821, 1173, 1174, 822), (822, 1174, 1175, 823), (823, 1175, 1176, 824), (824, 1176, 1177, 825), (825, 1177, 1178, 826), (826, 1178, 1179, 827), (827, 1179, 1180, 828), (828, 1180, 1181, 829), (829, 1181, 1182, 830), (831, 1183, 1152, 800), (830, 1182, 1183, 831), (159, 1215, 1184, 128), (128, 1184, 1185, 129), (129, 1185, 1186, 130), (130, 1186, 1187, 131), (131, 1187, 1188, 132), (132, 1188, 1189, 133), (133, 1189, 1190, 134), (134, 1190, 1191, 135), (135, 1191, 1192, 136), (136, 1192, 1193, 137), (137, 1193, 1194, 138), (138, 1194, 1195, 139), (139, 1195, 1196, 140), (140, 1196, 1197, 141), (141, 1197, 1198, 142), (142, 1198, 1199, 143), (143, 1199, 1200, 144), (144, 1200, 1201, 145), (145, 1201, 1202, 146), (146, 1202, 1203, 147), (147, 1203, 1204, 148), (148, 1204, 1205, 149), (149, 1205, 1206, 150), (150, 1206, 1207, 151), (151, 1207, 1208, 152), (152, 1208, 1209, 153), (153, 1209, 1210, 154), (154, 1210, 1211, 155), (155, 1211, 1212, 156), (156, 1212, 1213, 157), (158, 1214, 1215, 159), (157, 1213, 1214, 158), (797, 1246, 1247, 798), (798, 1247, 1216, 799), (796, 1245, 1246, 797), (795, 1244, 1245, 796), (794, 1243, 1244, 795), (793, 1242, 1243, 794), (792, 1241, 1242, 793), (791, 1240, 1241, 792), (790, 1239, 1240, 791), (789, 1238, 1239, 790), (788, 1237, 1238, 789), (787, 1236, 1237, 788), (786, 1235, 1236, 787), (785, 1234, 1235, 786), (784, 1233, 1234, 785), (783, 1232, 1233, 784), (782, 1231, 1232, 783), (781, 1230, 1231, 782), (780, 1229, 1230, 781), (779, 1228, 1229, 780), (778, 1227, 1228, 779), (777, 1226, 1227, 778), (776, 1225, 1226, 777), (775, 1224, 1225, 776), (774, 1223, 1224, 775), (773, 1222, 1223, 774), (772, 1221, 1222, 773), (771, 1220, 1221, 772), (770, 1219, 1220, 771), (769, 1218, 1219, 770), (768, 1217, 1218, 769), (799, 1216, 1217, 768), (285, 1277, 1278, 286), (286, 1278, 1279, 287), (284, 1276, 1277, 285), (283, 1275, 1276, 284), (282, 1274, 1275, 283), (281, 1273, 1274, 282), (280, 1272, 1273, 281), (279, 1271, 1272, 280), (278, 1270, 1271, 279), (277, 1269, 1270, 278), (276, 1268, 1269, 277), (275, 1267, 1268, 276), (274, 1266, 1267, 275), (273, 1265, 1266, 274), (272, 1264, 1265, 273), (271, 1263, 1264, 272), (270, 1262, 1263, 271), (269, 1261, 1262, 270), (268, 1260, 1261, 269), (267, 1259, 1260, 268), (266, 1258, 1259, 267), (265, 1257, 1258, 266), (264, 1256, 1257, 265), (263, 1255, 1256, 264), (262, 1254, 1255, 263), (261, 1253, 1254, 262), (260, 1252, 1253, 261), (259, 1251, 1252, 260), (258, 1250, 1251, 259), (257, 1249, 1250, 258), (256, 1248, 1249, 257), (287, 1279, 1248, 256), (736, 1280, 1281, 737), (737, 1281, 1282, 738), (738, 1282, 1283, 739), (739, 1283, 1284, 740), (740, 1284, 1285, 741), (741, 1285, 1286, 742), (742, 1286, 1287, 743), (743, 1287, 1288, 744), (744, 1288, 1289, 745), (745, 1289, 1290, 746), (746, 1290, 1291, 747), (747, 1291, 1292, 748), (748, 1292, 1293, 749), (749, 1293, 1294, 750), (750, 1294, 1295, 751), (751, 1295, 1296, 752), (752, 1296, 1297, 753), (753, 1297, 1298, 754), (754, 1298, 1299, 755), (755, 1299, 1300, 756), (756, 1300, 1301, 757), (757, 1301, 1302, 758), (758, 1302, 1303, 759), (759, 1303, 1304, 760), (760, 1304, 1305, 761), (761, 1305, 1306, 762), (762, 1306, 1307, 763), (763, 1307, 1308, 764), (764, 1308, 1309, 765), (765, 1309, 1310, 766), (767, 1311, 1280, 736), (766, 1310, 1311, 767), (190, 1341, 1342, 191), (191, 1342, 1343, 160), (189, 1340, 1341, 190), (188, 1339, 1340, 189), (187, 1338, 1339, 188), (186, 1337, 1338, 187), (185, 1336, 1337, 186), (184, 1335, 1336, 185), (183, 1334, 1335, 184), (182, 1333, 1334, 183), (181, 1332, 1333, 182), (180, 1331, 1332, 181), (179, 1330, 1331, 180), (178, 1329, 1330, 179), (177, 1328, 1329, 178), (176, 1327, 1328, 177), (175, 1326, 1327, 176), (174, 1325, 1326, 175), (173, 1324, 1325, 174), (172, 1323, 1324, 173), (171, 1322, 1323, 172), (170, 1321, 1322, 171), (169, 1320, 1321, 170), (168, 1319, 1320, 169), (167, 1318, 1319, 168), (166, 1317, 1318, 167), (165, 1316, 1317, 166), (164, 1315, 1316, 165), (163, 1314, 1315, 164), (162, 1313, 1314, 163), (161, 1312, 1313, 162), (160, 1343, 1312, 161), (255, 1344, 1345, 224), (224, 1345, 1346, 225), (225, 1346, 1347, 226), (226, 1347, 1348, 227), (227, 1348, 1349, 228), (228, 1349, 1350, 229), (229, 1350, 1351, 230), (230, 1351, 1352, 231), (231, 1352, 1353, 232), (232, 1353, 1354, 233), (233, 1354, 1355, 234), (234, 1355, 1356, 235), (235, 1356, 1357, 236), (236, 1357, 1358, 237), (237, 1358, 1359, 238), (238, 1359, 1360, 239), (239, 1360, 1361, 240), (240, 1361, 1362, 241), (241, 1362, 1363, 242), (242, 1363, 1364, 243), (243, 1364, 1365, 244), (244, 1365, 1366, 245), (245, 1366, 1367, 246), (246, 1367, 1368, 247), (247, 1368, 1369, 248), (248, 1369, 1370, 249), (249, 1370, 1371, 250), (250, 1371, 1372, 251), (251, 1372, 1373, 252), (252, 1373, 1374, 253), (254, 1375, 1344, 255), (253, 1374, 1375, 254), (192, 1407, 1376, 193), (193, 1376, 1377, 194), (194, 1377, 1378, 195), (195, 1378, 1379, 196), (196, 1379, 1380, 197), (197, 1380, 1381, 198), (198, 1381, 1382, 199), (199, 1382, 1383, 200), (200, 1383, 1384, 201), (201, 1384, 1385, 202), (202, 1385, 1386, 203), (203, 1386, 1387, 204), (204, 1387, 1388, 205), (205, 1388, 1389, 206), (206, 1389, 1390, 207), (207, 1390, 1391, 208), (208, 1391, 1392, 209), (209, 1392, 1393, 210), (210, 1393, 1394, 211), (211, 1394, 1395, 212), (212, 1395, 1396, 213), (213, 1396, 1397, 214), (214, 1397, 1398, 215), (215, 1398, 1399, 216), (216, 1399, 1400, 217), (217, 1400, 1401, 218), (218, 1401, 1402, 219), (219, 1402, 1403, 220), (220, 1403, 1404, 221), (221, 1404, 1405, 222), (223, 1406, 1407, 192), (222, 1405, 1406, 223), (734, 1438, 1439, 735), (735, 1439, 1408, 704), (733, 1437, 1438, 734), (732, 1436, 1437, 733), (731, 1435, 1436, 732), (730, 1434, 1435, 731), (729, 1433, 1434, 730), (728, 1432, 1433, 729), (727, 1431, 1432, 728), (726, 1430, 1431, 727), (725, 1429, 1430, 726), (724, 1428, 1429, 725), (723, 1427, 1428, 724), (722, 1426, 1427, 723), (721, 1425, 1426, 722), (720, 1424, 1425, 721), (719, 1423, 1424, 720), (718, 1422, 1423, 719), (717, 1421, 1422, 718), (716, 1420, 1421, 717), (715, 1419, 1420, 716), (714, 1418, 1419, 715), (713, 1417, 1418, 714), (712, 1416, 1417, 713), (711, 1415, 1416, 712), (710, 1414, 1415, 711), (709, 1413, 1414, 710), (708, 1412, 1413, 709), (707, 1411, 1412, 708), (706, 1410, 1411, 707), (705, 1409, 1410, 706), (704, 1408, 1409, 705), (127, 1471, 1440, 96), (96, 1440, 1441, 97), (97, 1441, 1442, 98), (98, 1442, 1443, 99), (99, 1443, 1444, 100), (100, 1444, 1445, 101), (101, 1445, 1446, 102), (102, 1446, 1447, 103), (103, 1447, 1448, 104), (104, 1448, 1449, 105), (105, 1449, 1450, 106), (106, 1450, 1451, 107), (107, 1451, 1452, 108), (108, 1452, 1453, 109), (109, 1453, 1454, 110), (110, 1454, 1455, 111), (111, 1455, 1456, 112), (112, 1456, 1457, 113), (113, 1457, 1458, 114), (114, 1458, 1459, 115), (115, 1459, 1460, 116), (116, 1460, 1461, 117), (117, 1461, 1462, 118), (118, 1462, 1463, 119), (119, 1463, 1464, 120), (120, 1464, 1465, 121), (121, 1465, 1466, 122), (122, 1466, 1467, 123), (123, 1467, 1468, 124), (124, 1468, 1469, 125), (126, 1470, 1471, 127), (125, 1469, 1470, 126), (701, 1502, 1503, 702), (702, 1503, 1472, 703), (700, 1501, 1502, 701), (699, 1500, 1501, 700), (698, 1499, 1500, 699), (697, 1498, 1499, 698), (696, 1497, 1498, 697), (695, 1496, 1497, 696), (694, 1495, 1496, 695), (693, 1494, 1495, 694), (692, 1493, 1494, 693), (691, 1492, 1493, 692), (690, 1491, 1492, 691), (689, 1490, 1491, 690), (688, 1489, 1490, 689), (687, 1488, 1489, 688), (686, 1487, 1488, 687), (685, 1486, 1487, 686), (684, 1485, 1486, 685), (683, 1484, 1485, 684), (682, 1483, 1484, 683), (681, 1482, 1483, 682), (680, 1481, 1482, 681), (679, 1480, 1481, 680), (678, 1479, 1480, 679), (677, 1478, 1479, 678), (676, 1477, 1478, 677), (675, 1476, 1477, 676), (674, 1475, 1476, 675), (673, 1474, 1475, 674), (672, 1473, 1474, 673), (703, 1472, 1473, 672), (414, 1533, 1534, 415), (415, 1534, 1535, 384), (413, 1532, 1533, 414), (412, 1531, 1532, 413), (411, 1530, 1531, 412), (410, 1529, 1530, 411), (409, 1528, 1529, 410), (408, 1527, 1528, 409), (407, 1526, 1527, 408), (406, 1525, 1526, 407), (405, 1524, 1525, 406), (404, 1523, 1524, 405), (403, 1522, 1523, 404), (402, 1521, 1522, 403), (401, 1520, 1521, 402), (400, 1519, 1520, 401), (399, 1518, 1519, 400), (398, 1517, 1518, 399), (397, 1516, 1517, 398), (396, 1515, 1516, 397), (395, 1514, 1515, 396), (394, 1513, 1514, 395), (393, 1512, 1513, 394), (392, 1511, 1512, 393), (391, 1510, 1511, 392), (390, 1509, 1510, 391), (389, 1508, 1509, 390), (388, 1507, 1508, 389), (387, 1506, 1507, 388), (386, 1505, 1506, 387), (385, 1504, 1505, 386), (384, 1535, 1504, 385), (640, 1536, 1537, 641), (641, 1537, 1538, 642), (642, 1538, 1539, 643), (643, 1539, 1540, 644), (644, 1540, 1541, 645), (645, 1541, 1542, 646), (646, 1542, 1543, 647), (647, 1543, 1544, 648), (648, 1544, 1545, 649), (649, 1545, 1546, 650), (650, 1546, 1547, 651), (651, 1547, 1548, 652), (652, 1548, 1549, 653), (653, 1549, 1550, 654), (654, 1550, 1551, 655), (655, 1551, 1552, 656), (656, 1552, 1553, 657), (657, 1553, 1554, 658), (658, 1554, 1555, 659), (659, 1555, 1556, 660), (660, 1556, 1557, 661), (661, 1557, 1558, 662), (662, 1558, 1559, 663), (663, 1559, 1560, 664), (664, 1560, 1561, 665), (665, 1561, 1562, 666), (666, 1562, 1563, 667), (667, 1563, 1564, 668), (668, 1564, 1565, 669), (669, 1565, 1566, 670), (671, 1567, 1536, 640), (670, 1566, 1567, 671), (64, 1599, 1568, 65), (65, 1568, 1569, 66), (66, 1569, 1570, 67), (67, 1570, 1571, 68), (68, 1571, 1572, 69), (69, 1572, 1573, 70), (70, 1573, 1574, 71), (71, 1574, 1575, 72), (72, 1575, 1576, 73), (73, 1576, 1577, 74), (74, 1577, 1578, 75), (75, 1578, 1579, 76), (76, 1579, 1580, 77), (77, 1580, 1581, 78), (78, 1581, 1582, 79), (79, 1582, 1583, 80), (80, 1583, 1584, 81), (81, 1584, 1585, 82), (82, 1585, 1586, 83), (83, 1586, 1587, 84), (84, 1587, 1588, 85), (85, 1588, 1589, 86), (86, 1589, 1590, 87), (87, 1590, 1591, 88), (88, 1591, 1592, 89), (89, 1592, 1593, 90), (90, 1593, 1594, 91), (91, 1594, 1595, 92), (92, 1595, 1596, 93), (93, 1596, 1597, 94), (95, 1598, 1599, 64), (94, 1597, 1598, 95), (637, 1630, 1631, 638), (638, 1631, 1600, 639), (636, 1629, 1630, 637), (635, 1628, 1629, 636), (634, 1627, 1628, 635), (633, 1626, 1627, 634), (632, 1625, 1626, 633), (631, 1624, 1625, 632), (630, 1623, 1624, 631), (629, 1622, 1623, 630), (628, 1621, 1622, 629), (627, 1620, 1621, 628), (626, 1619, 1620, 627), (625, 1618, 1619, 626), (624, 1617, 1618, 625), (623, 1616, 1617, 624), (622, 1615, 1616, 623), (621, 1614, 1615, 622), (620, 1613, 1614, 621), (619, 1612, 1613, 620), (618, 1611, 1612, 619), (617, 1610, 1611, 618), (616, 1609, 1610, 617), (615, 1608, 1609, 616), (614, 1607, 1608, 615), (613, 1606, 1607, 614), (612, 1605, 1606, 613), (611, 1604, 1605, 612), (610, 1603, 1604, 611), (609, 1602, 1603, 610), (608, 1601, 1602, 609), (639, 1600, 1601, 608), (477, 1661, 1662, 478), (478, 1662, 1663, 479), (476, 1660, 1661, 477), (475, 1659, 1660, 476), (474, 1658, 1659, 475), (473, 1657, 1658, 474), (472, 1656, 1657, 473), (471, 1655, 1656, 472), (470, 1654, 1655, 471), (469, 1653, 1654, 470), (468, 1652, 1653, 469), (467, 1651, 1652, 468), (466, 1650, 1651, 467), (465, 1649, 1650, 466), (464, 1648, 1649, 465), (463, 1647, 1648, 464), (462, 1646, 1647, 463), (461, 1645, 1646, 462), (460, 1644, 1645, 461), (459, 1643, 1644, 460), (458, 1642, 1643, 459), (457, 1641, 1642, 458), (456, 1640, 1641, 457), (455, 1639, 1640, 456), (454, 1638, 1639, 455), (453, 1637, 1638, 454), (452, 1636, 1637, 453), (451, 1635, 1636, 452), (450, 1634, 1635, 451), (449, 1633, 1634, 450), (448, 1632, 1633, 449), (479, 1663, 1632, 448), (576, 1664, 1665, 577), (577, 1665, 1666, 578), (578, 1666, 1667, 579), (579, 1667, 1668, 580), (580, 1668, 1669, 581), (581, 1669, 1670, 582), (582, 1670, 1671, 583), (583, 1671, 1672, 584), (584, 1672, 1673, 585), (585, 1673, 1674, 586), (586, 1674, 1675, 587), (587, 1675, 1676, 588), (588, 1676, 1677, 589), (589, 1677, 1678, 590), (590, 1678, 1679, 591), (591, 1679, 1680, 592), (592, 1680, 1681, 593), (593, 1681, 1682, 594), (594, 1682, 1683, 595), (595, 1683, 1684, 596), (596, 1684, 1685, 597), (597, 1685, 1686, 598), (598, 1686, 1687, 599), (599, 1687, 1688, 600), (600, 1688, 1689, 601), (601, 1689, 1690, 602), (602, 1690, 1691, 603), (603, 1691, 1692, 604), (604, 1692, 1693, 605), (605, 1693, 1694, 606), (607, 1695, 1664, 576), (606, 1694, 1695, 607), (446, 1725, 1726, 447), (447, 1726, 1727, 416), (445, 1724, 1725, 446), (444, 1723, 1724, 445), (443, 1722, 1723, 444), (442, 1721, 1722, 443), (441, 1720, 1721, 442), (440, 1719, 1720, 441), (439, 1718, 1719, 440), (438, 1717, 1718, 439), (437, 1716, 1717, 438), (436, 1715, 1716, 437), (435, 1714, 1715, 436), (434, 1713, 1714, 435), (433, 1712, 1713, 434), (432, 1711, 1712, 433), (431, 1710, 1711, 432), (430, 1709, 1710, 431), (429, 1708, 1709, 430), (428, 1707, 1708, 429), (427, 1706, 1707, 428), (426, 1705, 1706, 427), (425, 1704, 1705, 426), (424, 1703, 1704, 425), (423, 1702, 1703, 424), (422, 1701, 1702, 423), (421, 1700, 1701, 422), (420, 1699, 1700, 421), (419, 1698, 1699, 420), (418, 1697, 1698, 419), (417, 1696, 1697, 418), (416, 1727, 1696, 417), (543, 1728, 1729, 512), (512, 1729, 1730, 513), (513, 1730, 1731, 514), (514, 1731, 1732, 515), (515, 1732, 1733, 516), (516, 1733, 1734, 517), (517, 1734, 1735, 518), (518, 1735, 1736, 519), (519, 1736, 1737, 520), (520, 1737, 1738, 521), (521, 1738, 1739, 522), (522, 1739, 1740, 523), (523, 1740, 1741, 524), (524, 1741, 1742, 525), (525, 1742, 1743, 526), (526, 1743, 1744, 527), (527, 1744, 1745, 528), (528, 1745, 1746, 529), (529, 1746, 1747, 530), (530, 1747, 1748, 531), (531, 1748, 1749, 532), (532, 1749, 1750, 533), (533, 1750, 1751, 534), (534, 1751, 1752, 535), (535, 1752, 1753, 536), (536, 1753, 1754, 537), (537, 1754, 1755, 538), (538, 1755, 1756, 539), (539, 1756, 1757, 540), (540, 1757, 1758, 541), (542, 1759, 1728, 543), (541, 1758, 1759, 542), (480, 1791, 1760, 481), (481, 1760, 1761, 482), (482, 1761, 1762, 483), (483, 1762, 1763, 484), (484, 1763, 1764, 485), (485, 1764, 1765, 486), (486, 1765, 1766, 487), (487, 1766, 1767, 488), (488, 1767, 1768, 489), (489, 1768, 1769, 490), (490, 1769, 1770, 491), (491, 1770, 1771, 492), (492, 1771, 1772, 493), (493, 1772, 1773, 494), (494, 1773, 1774, 495), (495, 1774, 1775, 496), (496, 1775, 1776, 497), (497, 1776, 1777, 498), (498, 1777, 1778, 499), (499, 1778, 1779, 500), (500, 1779, 1780, 501), (501, 1780, 1781, 502), (502, 1781, 1782, 503), (503, 1782, 1783, 504), (504, 1783, 1784, 505), (505, 1784, 1785, 506), (506, 1785, 1786, 507), (507, 1786, 1787, 508), (508, 1787, 1788, 509), (509, 1788, 1789, 510), (511, 1790, 1791, 480), (510, 1789, 1790, 511), (574, 1822, 1823, 575), (575, 1823, 1792, 544), (573, 1821, 1822, 574), (572, 1820, 1821, 573), (571, 1819, 1820, 572), (570, 1818, 1819, 571), (569, 1817, 1818, 570), (568, 1816, 1817, 569), (567, 1815, 1816, 568), (566, 1814, 1815, 567), (565, 1813, 1814, 566), (564, 1812, 1813, 565), (563, 1811, 1812, 564), (562, 1810, 1811, 563), (561, 1809, 1810, 562), (560, 1808, 1809, 561), (559, 1807, 1808, 560), (558, 1806, 1807, 559), (557, 1805, 1806, 558), (556, 1804, 1805, 557), (555, 1803, 1804, 556), (554, 1802, 1803, 555), (553, 1801, 1802, 554), (552, 1800, 1801, 553), (551, 1799, 1800, 552), (550, 1798, 1799, 551), (549, 1797, 1798, 550), (548, 1796, 1797, 549), (547, 1795, 1796, 548), (546, 1794, 1795, 547), (545, 1793, 1794, 546), (544, 1792, 1793, 545)])
me_cilindro.use_remesh_preserve_volume = False
me_cilindro.use_remesh_preserve_attributes = False
me_cilindro.use_mirror_vertex_groups = False
me_cilindro.update()

# ---- curves / text
cu_curva_nurbs = bpy.data.curves.new('Curva NURBS', 'CURVE')
cu_curva_nurbs.dimensions = '3D'
_sp = cu_curva_nurbs.splines.new('NURBS'); _sp.points.add(7)
_sp.points.foreach_set('co', [-12.44, -2.0, -2.0, 1.0, -8.438, 3.0, 0.0, 1.0, -1.0, 0.0, 0.0, 1.0, 0.0, 0.0, 0.0, 1.0, 3.406, 6.024, 0.0, 1.0, 9.824, 0.0, 0.0, 1.0, 14.39, -6.25, -2.0, 1.0, 25.59, 9.825, 0.0, 1.0])
_sp.order_u = 5
_sp.order_v = 0
_sp.use_endpoint_u = True
cu_curva_nurbs.use_path = True
cu_curva_nurbs.use_path_clamp = True
cu_curva_nurbs.bevel_resolution = 0
cu_curva_nurbs.fill_mode = 'HALF'

# ---- objects
ob_curva_nurbs = bpy.data.objects.new('Curva NURBS', cu_curva_nurbs)
ob_cilindro = bpy.data.objects.new('Cilindro', me_cilindro)
ob_lamp = bpy.data.objects.new('Lamp', light_lamp)
ob_camera = bpy.data.objects.new('Camera', cam_camera)

# ---- transforms, parenting, visibility, modifiers, constraints
ob_curva_nurbs.location = (0.0, 0.0, 0.01611)
ob_curva_nurbs.lineart.crease_threshold = 0.0
ob_cilindro.location = (21.0, 0.0, 0.0)
ob_cilindro.rotation_euler = (-0.0, 1.571, 0.0)
ob_cilindro.scale = (1.0, 1.0, 36.7)
ob_cilindro.lineart.crease_threshold = 0.0
_m = ob_cilindro.modifiers.new('Curva', 'CURVE')
_m.object = ob_curva_nurbs
ob_lamp.location = (4.076, 1.005, 5.904)
ob_lamp.rotation_euler = (0.6503, 0.05522, 1.866)
ob_lamp.lock_rotations_4d = False
ob_lamp.empty_display_type = 'ARROWS'
ob_lamp.color = (0.0, 0.0, 0.0, 0.0)
ob_lamp.lineart.crease_threshold = 0.0
ob_camera.location = (7.481, -6.508, 5.344)
ob_camera.rotation_euler = (1.109, 0.01082, 0.8149)
ob_camera.lock_rotations_4d = False
ob_camera.empty_display_type = 'ARROWS'
ob_camera.color = (0.0, 0.0, 0.0, 0.0)
ob_camera.display_type = 'WIRE'
ob_camera.lineart.crease_threshold = 0.0

# ---- collection membership
col_collection_1.objects.link(ob_curva_nurbs)
col_collection_1.objects.link(ob_cilindro)
col_collection_1.objects.link(ob_lamp)
col_collection_1.objects.link(ob_camera)

# ---- scene / render settings (as saved in the file)
scene.camera = ob_camera
scene.frame_start = 1; scene.frame_end = 250; scene.frame_set(1)
scene.render.engine = 'BLENDER_EEVEE_NEXT'
scene.render.resolution_percentage = 50
scene.render.dither_intensity = 0.0
scene.cycles.use_denoising = False
scene.cycles.samples = 10
scene.cycles.sampling_pattern = 'TABULATED_SOBOL'
scene.cycles.light_sampling_threshold = 0.0
scene.cycles.use_adaptive_sampling = False
scene.cycles.use_light_tree = False
scene.cycles.blur_glossy = 0.0
scene.cycles.pixel_filter_type = 'GAUSSIAN'
scene.cycles.sample_clamp_indirect = 0.0
scene.view_settings.view_transform = 'Standard'
bpy.context.view_layer.update()
